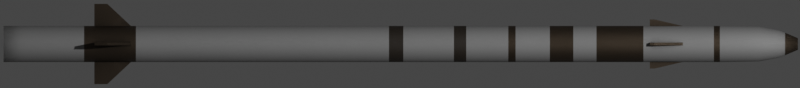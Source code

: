 # Source: rim116.blend  (saved by Blender 2.93.20; exported with 4.5.12 LTS)
import bpy
from mathutils import Matrix  # noqa: F401  (used for matrix-valued properties, if any)

bpy.ops.wm.read_factory_settings(use_empty=True)
scene = bpy.context.scene
scene.name = 'Scene'

# ---- collections
col_collection = bpy.data.collections.new('Collection'); scene.collection.children.link(col_collection)

# ---- materials (node trees are filled in below, after node groups)
mat_missile = bpy.data.materials.new('Missile')
mat_nose = bpy.data.materials.new('Nose')
mat_black = bpy.data.materials.new('Black')

# ---- node groups
ng_mk48_shader = bpy.data.node_groups.new('Mk48 Shader', 'ShaderNodeTree')
_s = ng_mk48_shader.interface.new_socket(name='BSDF', in_out='OUTPUT', socket_type='NodeSocketShader')
_s = ng_mk48_shader.interface.new_socket(name='Color', in_out='INPUT', socket_type='NodeSocketColor')
_s.default_value = (0.2529, 0.2529, 0.2529, 1.0)
_s = ng_mk48_shader.interface.new_socket(name='Roughness', in_out='INPUT', socket_type='NodeSocketFloat')
_s.subtype = 'FACTOR'
_s.default_value = 0.5
_s.min_value = 0.0
_s.max_value = 1.0
_s = ng_mk48_shader.interface.new_socket(name='Metallic', in_out='INPUT', socket_type='NodeSocketFloat')
_s.subtype = 'FACTOR'
_s.default_value = 1.0
_s.min_value = 0.0
_s.max_value = 1.0
_N = ng_mk48_shader.nodes; _L = ng_mk48_shader.links
n0 = _N.new('NodeGroupOutput'); n0.name = 'Group Output'; n0.location = (421, 0)
n1 = _N.new('ShaderNodeBsdfPrincipled'); n1.name = 'Principled BSDF'; n1.location = (131, 46)
n1.distribution = 'GGX'
n1.subsurface_method = 'BURLEY'
n1.inputs[3].default_value = 1.45
n1.inputs[27].default_value = (0.0, 0.0, 0.0, 1.0)
n1.inputs[28].default_value = 1.0
n2 = _N.new('ShaderNodeAmbientOcclusion'); n2.name = 'Ambient Occlusion'; n2.location = (-85, 128)
n2.samples = 8
n3 = _N.new('ShaderNodeBevel'); n3.name = 'Bevel'; n3.location = (-265, -248)
n3.inputs[0].default_value = 0.1
n4 = _N.new('NodeGroupInput'); n4.name = 'Mk48 Shader'; n4.location = (-468, -27)
n5 = _N.new('ShaderNodeNewGeometry'); n5.name = 'Geometry'; n5.location = (-875, -245)
n6 = _N.new('ShaderNodeBump'); n6.name = 'Bump'; n6.location = (-470, -299)
n6.inputs[0].default_value = 0.01
n6.inputs[1].default_value = 1.0
n6.inputs[2].default_value = 1.0
n7 = _N.new('ShaderNodeTexNoise'); n7.name = 'Noise Texture'; n7.location = (-671, -234)
n7.inputs[2].default_value = 2.0
_L.new(n1.outputs[0], n0.inputs[0])
_L.new(n2.outputs[0], n1.inputs[0])
_L.new(n4.outputs[0], n2.inputs[0])
_L.new(n4.outputs[1], n1.inputs[2])
_L.new(n4.outputs[2], n1.inputs[1])
_L.new(n3.outputs[0], n2.inputs[2])
_L.new(n5.outputs[0], n7.inputs[0])
_L.new(n7.outputs[0], n6.inputs[3])
_L.new(n6.outputs[0], n3.inputs[1])
_L.new(n3.outputs[0], n1.inputs[5])
n0.is_active_output = True
ng_auto_smooth = bpy.data.node_groups.new('Auto Smooth', 'GeometryNodeTree')
_s = ng_auto_smooth.interface.new_socket(name='Geometry', in_out='OUTPUT', socket_type='NodeSocketGeometry')
_s = ng_auto_smooth.interface.new_socket(name='Geometry', in_out='INPUT', socket_type='NodeSocketGeometry')
_s = ng_auto_smooth.interface.new_socket(name='Angle', in_out='INPUT', socket_type='NodeSocketFloat')
_s.subtype = 'ANGLE'
_s.min_value = 0.0
_s.max_value = 3.142
ng_auto_smooth.is_modifier = True
_N = ng_auto_smooth.nodes; _L = ng_auto_smooth.links
n0 = _N.new('NodeGroupOutput'); n0.name = 'Group Output'; n0.location = (480, -100)
n1 = _N.new('NodeGroupInput'); n1.name = 'Group Input'; n1.location = (-420, -300)
n2 = _N.new('NodeGroupInput'); n2.name = 'Group Input.001'; n2.location = (-60, -100)
n3 = _N.new('GeometryNodeSetShadeSmooth'); n3.name = 'Set Shade Smooth'; n3.location = (120, -100)
n3.domain = 'EDGE'
n4 = _N.new('GeometryNodeSetShadeSmooth'); n4.name = 'Set Shade Smooth.001'; n4.location = (300, -100)
n5 = _N.new('GeometryNodeInputMeshEdgeAngle'); n5.name = 'Edge Angle'; n5.location = (-420, -220)
n6 = _N.new('GeometryNodeInputEdgeSmooth'); n6.name = 'Is Edge Smooth'; n6.location = (-60, -160)
n7 = _N.new('GeometryNodeInputShadeSmooth'); n7.name = 'Is Face Smooth'; n7.location = (-240, -340)
n8 = _N.new('FunctionNodeBooleanMath'); n8.name = 'Boolean Math'; n8.location = (-60, -220)
n9 = _N.new('FunctionNodeCompare'); n9.name = 'Compare'; n9.location = (-240, -180)
n9.operation = 'LESS_EQUAL'
_L.new(n5.outputs[0], n9.inputs[0])
_L.new(n4.outputs[0], n0.inputs[0])
_L.new(n1.outputs[1], n9.inputs[1])
_L.new(n9.outputs[0], n8.inputs[0])
_L.new(n7.outputs[0], n8.inputs[1])
_L.new(n2.outputs[0], n3.inputs[0])
_L.new(n6.outputs[0], n3.inputs[1])
_L.new(n3.outputs[0], n4.inputs[0])
_L.new(n8.outputs[0], n3.inputs[2])
n0.is_active_output = True

# ---- material node trees
mat_missile.use_nodes = True; mat_missile.node_tree.nodes.clear()
_N = mat_missile.node_tree.nodes; _L = mat_missile.node_tree.links
n0 = _N.new('ShaderNodeOutputMaterial'); n0.name = 'Material Output'; n0.location = (300, 300)
n1 = _N.new('ShaderNodeGroup'); n1.name = 'Mk48 Shader'; n1.location = (95, 311)
n1.label = 'Mk48 Shader'
n1.node_tree = ng_mk48_shader
n1.inputs[0].default_value = (0.3032, 0.3032, 0.3032, 0.0)
n1.inputs[1].default_value = 0.65
n1.inputs[2].default_value = 0.4
_L.new(n1.outputs[0], n0.inputs[0])
n0.is_active_output = True
mat_nose.use_nodes = True; mat_nose.node_tree.nodes.clear()
_N = mat_nose.node_tree.nodes; _L = mat_nose.node_tree.links
n0 = _N.new('ShaderNodeOutputMaterial'); n0.name = 'Material Output'; n0.location = (300, 300)
n1 = _N.new('ShaderNodeGroup'); n1.name = 'Mk48 Shader'; n1.location = (95, 311)
n1.label = 'Mk48 Shader'
n1.node_tree = ng_mk48_shader
n1.inputs[0].default_value = (0.06998, 0.05251, 0.03658, 0.0)
n1.inputs[1].default_value = 0.5
n1.inputs[2].default_value = 0.75
_L.new(n1.outputs[0], n0.inputs[0])
n0.is_active_output = True
mat_black.use_nodes = True; mat_black.node_tree.nodes.clear()
_N = mat_black.node_tree.nodes; _L = mat_black.node_tree.links
n0 = _N.new('ShaderNodeOutputMaterial'); n0.name = 'Material Output'; n0.location = (300, 300)
n1 = _N.new('ShaderNodeGroup'); n1.name = 'Mk48 Shader'; n1.location = (95, 311)
n1.label = 'Mk48 Shader'
n1.node_tree = ng_mk48_shader
n1.inputs[0].default_value = (0.02539, 0.01962, 0.01424, 0.0)
n1.inputs[1].default_value = 0.5
n1.inputs[2].default_value = 0.0
_L.new(n1.outputs[0], n0.inputs[0])
n0.is_active_output = True

# ---- world
world_world = bpy.data.worlds.new('World'); scene.world = world_world
world_world.use_sun_shadow = False
world_world.sun_shadow_jitter_overblur = 0.0

# ---- cameras
cam_camera = bpy.data.cameras.new('Camera')
cam_camera.type = 'ORTHO'
cam_camera.clip_end = 100.0
cam_camera.ortho_scale = 2.81

# ---- lights
light_light = bpy.data.lights.new('Light', 'POINT')
light_light.transmission_factor = 0.0
light_light.energy = 1000.0
light_light.shadow_soft_size = 0.1
light_light.shadow_maximum_resolution = 0.006
light_light.use_absolute_resolution = True

# ---- meshes
me_cylinder = bpy.data.meshes.new('Cylinder')
me_cylinder.from_pydata([(0.0, 0.0635, -1.395), (3.775e-09, 0.02072, 1.395), (0.01239, 0.06228, -1.395), (0.004043, 0.02032, 1.395), (0.0243, 0.05867, -1.395), (0.00793, 0.01914, 1.395), (0.03528, 0.0528, -1.395), (0.01151, 0.01723, 1.395), (0.0449, 0.0449, -1.395), (0.01465, 0.01465, 1.395), (0.0528, 0.03528, -1.395), (0.01723, 0.01151, 1.395), (0.05867, 0.0243, -1.395), (0.01914, 0.00793, 1.395), (0.06228, 0.01239, -1.395), (0.02032, 0.004043, 1.395), (0.0635, 4.794e-09, -1.395), (0.02072, 1.352e-08, 1.395), (0.06228, -0.01239, -1.395), (0.02032, -0.004043, 1.395), (0.05867, -0.0243, -1.395), (0.01914, -0.00793, 1.395), (0.0528, -0.03528, -1.395), (0.01723, -0.01151, 1.395), (0.0449, -0.0449, -1.395), (0.01465, -0.01465, 1.395), (0.03528, -0.0528, -1.395), (0.01151, -0.01723, 1.395), (0.0243, -0.05867, -1.395), (0.00793, -0.01914, 1.395), (0.01239, -0.06228, -1.395), (0.004043, -0.02032, 1.395), (-2.069e-08, -0.0635, -1.395), (-2.977e-09, -0.02072, 1.395), (-0.01239, -0.06228, -1.395), (-0.004043, -0.02032, 1.395), (-0.0243, -0.05867, -1.395), (-0.00793, -0.01914, 1.395), (-0.03528, -0.0528, -1.395), (-0.01151, -0.01723, 1.395), (-0.0449, -0.0449, -1.395), (-0.01465, -0.01465, 1.395), (-0.0528, -0.03528, -1.395), (-0.01723, -0.01151, 1.395), (-0.05867, -0.0243, -1.395), (-0.01914, -0.00793, 1.395), (-0.06228, -0.01239, -1.395), (-0.02032, -0.004043, 1.395), (-0.0635, 6.132e-08, -1.395), (-0.02072, 3.197e-08, 1.395), (-0.06228, 0.01239, -1.395), (-0.02032, 0.004043, 1.395), (-0.05867, 0.0243, -1.395), (-0.01914, 0.00793, 1.395), (-0.0528, 0.03528, -1.395), (-0.01723, 0.01151, 1.395), (-0.0449, 0.0449, -1.395), (-0.01465, 0.01465, 1.395), (-0.03528, 0.0528, -1.395), (-0.01151, 0.01723, 1.395), (-0.0243, 0.05867, -1.395), (-0.00793, 0.01914, 1.395), (-0.01239, 0.06228, -1.395), (-0.004043, 0.02032, 1.395), (0.0, 0.0635, 1.121), (0.01239, 0.06228, 1.121), (0.0243, 0.05867, 1.121), (0.03528, 0.0528, 1.121), (0.0449, 0.0449, 1.121), (0.0528, 0.03528, 1.121), (0.05867, 0.0243, 1.121), (0.06228, 0.01239, 1.121), (0.0635, 4.794e-09, 1.121), (0.06228, -0.01239, 1.121), (0.05867, -0.0243, 1.121), (0.0528, -0.03528, 1.121), (0.0449, -0.0449, 1.121), (0.03528, -0.0528, 1.121), (0.0243, -0.05867, 1.121), (0.01239, -0.06228, 1.121), (-2.069e-08, -0.0635, 1.121), (-0.01239, -0.06228, 1.121), (-0.0243, -0.05867, 1.121), (-0.03528, -0.0528, 1.121), (-0.0449, -0.0449, 1.121), (-0.0528, -0.03528, 1.121), (-0.05867, -0.0243, 1.121), (-0.06228, -0.01239, 1.121), (-0.0635, 6.132e-08, 1.121), (-0.06228, 0.01239, 1.121), (-0.05867, 0.0243, 1.121), (-0.0528, 0.03528, 1.121), (-0.0449, 0.0449, 1.121), (-0.03528, 0.0528, 1.121), (-0.0243, 0.05867, 1.121), (-0.01239, 0.06228, 1.121), (1.749e-10, 0.06103, 1.258), (0.01191, 0.05986, 1.258), (0.02336, 0.05639, 1.258), (0.03391, 0.05075, 1.258), (0.04316, 0.04316, 1.258), (0.05075, 0.03391, 1.258), (0.05639, 0.02336, 1.258), (0.05986, 0.01191, 1.258), (0.06103, 5.296e-09, 1.258), (0.05986, -0.01191, 1.258), (0.05639, -0.02336, 1.258), (0.05075, -0.03391, 1.258), (0.04316, -0.04316, 1.258), (0.03391, -0.05075, 1.258), (0.02336, -0.05639, 1.258), (0.01191, -0.05986, 1.258), (-1.971e-08, -0.06103, 1.258), (-0.01191, -0.05986, 1.258), (-0.02336, -0.05639, 1.258), (-0.03391, -0.05075, 1.258), (-0.04316, -0.04316, 1.258), (-0.05075, -0.03391, 1.258), (-0.05639, -0.02336, 1.258), (-0.05986, -0.01191, 1.258), (-0.06103, 5.962e-08, 1.258), (-0.05986, 0.01191, 1.258), (-0.05639, 0.02336, 1.258), (-0.05075, 0.03391, 1.258), (-0.04316, 0.04316, 1.258), (-0.03391, 0.05075, 1.258), (-0.02336, 0.05639, 1.258), (-0.01191, 0.05986, 1.258), (1.291e-09, 0.04805, 1.327), (0.009373, 0.04712, 1.327), (0.01839, 0.04439, 1.327), (0.02669, 0.03995, 1.327), (0.03397, 0.03397, 1.327), (0.03995, 0.02669, 1.327), (0.04439, 0.01839, 1.327), (0.04712, 0.009373, 1.327), (0.04805, 7.692e-09, 1.327), (0.04712, -0.009373, 1.327), (0.04439, -0.01839, 1.327), (0.03995, -0.02669, 1.327), (0.03397, -0.03397, 1.327), (0.02669, -0.03995, 1.327), (0.01839, -0.04439, 1.327), (0.009373, -0.04712, 1.327), (-1.436e-08, -0.04805, 1.327), (-0.009373, -0.04712, 1.327), (-0.01839, -0.04439, 1.327), (-0.02669, -0.03995, 1.327), (-0.03397, -0.03397, 1.327), (-0.03995, -0.02669, 1.327), (-0.04439, -0.01839, 1.327), (-0.04712, -0.009373, 1.327), (-0.04805, 5.046e-08, 1.327), (-0.04712, 0.009374, 1.327), (-0.04439, 0.01839, 1.327), (-0.03995, 0.02669, 1.327), (-0.03397, 0.03397, 1.327), (-0.02669, 0.03995, 1.327), (-0.01839, 0.04439, 1.327), (-0.009373, 0.04712, 1.327), (0.01239, 0.06228, -0.0412), (0.0243, 0.05867, -0.0412), (0.03528, 0.0528, -0.0412), (0.0449, 0.0449, -0.0412), (0.0528, 0.03528, -0.0412), (0.05867, 0.0243, -0.0412), (0.06228, 0.01239, -0.0412), (0.0635, 4.794e-09, -0.0412), (0.06228, -0.01239, -0.0412), (0.05867, -0.0243, -0.0412), (0.0528, -0.03528, -0.0412), (0.0449, -0.0449, -0.0412), (0.03528, -0.0528, -0.0412), (0.0243, -0.05867, -0.0412), (0.01239, -0.06228, -0.0412), (-2.069e-08, -0.0635, -0.0412), (-0.01239, -0.06228, -0.0412), (-0.0243, -0.05867, -0.0412), (-0.03528, -0.0528, -0.0412), (-0.0449, -0.0449, -0.0412), (-0.0528, -0.03528, -0.0412), (-0.05867, -0.0243, -0.0412), (-0.06228, -0.01239, -0.0412), (-0.0635, 6.132e-08, -0.0412), (-0.06228, 0.01239, -0.0412), (-0.05867, 0.0243, -0.0412), (-0.0528, 0.03528, -0.0412), (-0.0449, 0.0449, -0.0412), (-0.03528, 0.0528, -0.0412), (-0.0243, 0.05867, -0.0412), (-0.01239, 0.06228, -0.0412), (0.0, 0.0635, -0.0412), (0.0, 0.0635, 0.009107), (0.01239, 0.06228, 0.009107), (0.0243, 0.05867, 0.009107), (0.03528, 0.0528, 0.009107), (0.0449, 0.0449, 0.009107), (0.0528, 0.03528, 0.009107), (0.05867, 0.0243, 0.009107), (0.06228, 0.01239, 0.009107), (0.0635, 4.794e-09, 0.009107), (0.06228, -0.01239, 0.009107), (0.05867, -0.0243, 0.009107), (0.0528, -0.03528, 0.009107), (0.0449, -0.0449, 0.009107), (0.03528, -0.0528, 0.009107), (0.0243, -0.05867, 0.009107), (0.01239, -0.06228, 0.009107), (-2.069e-08, -0.0635, 0.009107), (-0.01239, -0.06228, 0.009107), (-0.0243, -0.05867, 0.009107), (-0.03528, -0.0528, 0.009107), (-0.0449, -0.0449, 0.009107), (-0.0528, -0.03528, 0.009107), (-0.05867, -0.0243, 0.009107), (-0.06228, -0.01239, 0.009107), (-0.0635, 6.132e-08, 0.009107), (-0.06228, 0.01239, 0.009107), (-0.05867, 0.0243, 0.009107), (-0.0528, 0.03528, 0.009107), (-0.0449, 0.0449, 0.009107), (-0.03528, 0.0528, 0.009107), (-0.0243, 0.05867, 0.009107), (-0.01239, 0.06228, 0.009107), (-1.346e-10, 0.0635, 0.1869), (0.01239, 0.06228, 0.1869), (0.0243, 0.05867, 0.1869), (0.03528, 0.0528, 0.1869), (0.0449, 0.0449, 0.1869), (0.0528, 0.03528, 0.1869), (0.05867, 0.0243, 0.1869), (0.06228, 0.01239, 0.1869), (0.0635, 4.794e-09, 0.1869), (0.06228, -0.01239, 0.1869), (0.05867, -0.0243, 0.1869), (0.0528, -0.03528, 0.1869), (0.0449, -0.0449, 0.1869), (0.03528, -0.0528, 0.1869), (0.0243, -0.05867, 0.1869), (0.01239, -0.06228, 0.1869), (-2.083e-08, -0.0635, 0.1869), (-0.01239, -0.06228, 0.1869), (-0.0243, -0.05867, 0.1869), (-0.03528, -0.0528, 0.1869), (-0.0449, -0.0449, 0.1869), (-0.0528, -0.03528, 0.1869), (-0.05867, -0.0243, 0.1869), (-0.06228, -0.01239, 0.1869), (-0.0635, 6.132e-08, 0.1869), (-0.06228, 0.01239, 0.1869), (-0.05867, 0.0243, 0.1869), (-0.0528, 0.03528, 0.1869), (-0.0449, 0.0449, 0.1869), (-0.03528, 0.0528, 0.1869), (-0.0243, 0.05867, 0.1869), (-0.01239, 0.06228, 0.1869), (0.0, 0.0635, 0.2301), (0.01239, 0.06228, 0.2301), (0.0243, 0.05867, 0.2301), (0.03528, 0.0528, 0.2301), (0.0449, 0.0449, 0.2301), (0.0528, 0.03528, 0.2301), (0.05867, 0.0243, 0.2301), (0.06228, 0.01239, 0.2301), (0.0635, 4.794e-09, 0.2301), (0.06228, -0.01239, 0.2301), (0.05867, -0.0243, 0.2301), (0.0528, -0.03528, 0.2301), (0.0449, -0.0449, 0.2301), (0.03528, -0.0528, 0.2301), (0.0243, -0.05867, 0.2301), (0.01239, -0.06228, 0.2301), (-2.069e-08, -0.0635, 0.2301), (-0.01239, -0.06228, 0.2301), (-0.0243, -0.05867, 0.2301), (-0.03528, -0.0528, 0.2301), (-0.0449, -0.0449, 0.2301), (-0.0528, -0.03528, 0.2301), (-0.05867, -0.0243, 0.2301), (-0.06228, -0.01239, 0.2301), (-0.0635, 6.132e-08, 0.2301), (-0.06228, 0.01239, 0.2301), (-0.05867, 0.0243, 0.2301), (-0.0528, 0.03528, 0.2301), (-0.0449, 0.0449, 0.2301), (-0.03528, 0.0528, 0.2301), (-0.0243, 0.05867, 0.2301), (-0.01239, 0.06228, 0.2301), (0.0, 0.0635, 0.3779), (0.01239, 0.06228, 0.3779), (0.0243, 0.05867, 0.3779), (0.03528, 0.0528, 0.3779), (0.0449, 0.0449, 0.3779), (0.0528, 0.03528, 0.3779), (0.05867, 0.0243, 0.3779), (0.06228, 0.01239, 0.3779), (0.0635, 4.794e-09, 0.3779), (0.06228, -0.01239, 0.3779), (0.05867, -0.0243, 0.3779), (0.0528, -0.03528, 0.3779), (0.0449, -0.0449, 0.3779), (0.03528, -0.0528, 0.3779), (0.0243, -0.05867, 0.3779), (0.01239, -0.06228, 0.3779), (-2.069e-08, -0.0635, 0.3779), (-0.01239, -0.06228, 0.3779), (-0.0243, -0.05867, 0.3779), (-0.03528, -0.0528, 0.3779), (-0.0449, -0.0449, 0.3779), (-0.0528, -0.03528, 0.3779), (-0.05867, -0.0243, 0.3779), (-0.06228, -0.01239, 0.3779), (-0.0635, 6.132e-08, 0.3779), (-0.06228, 0.01239, 0.3779), (-0.05867, 0.0243, 0.3779), (-0.0528, 0.03528, 0.3779), (-0.0449, 0.0449, 0.3779), (-0.03528, 0.0528, 0.3779), (-0.0243, 0.05867, 0.3779), (-0.01239, 0.06228, 0.3779), (0.0, 0.0635, 0.4035), (0.01239, 0.06228, 0.4035), (0.0243, 0.05867, 0.4035), (0.03528, 0.0528, 0.4035), (0.0449, 0.0449, 0.4035), (0.0528, 0.03528, 0.4035), (0.05867, 0.0243, 0.4035), (0.06228, 0.01239, 0.4035), (0.0635, 4.794e-09, 0.4035), (0.06228, -0.01239, 0.4035), (0.05867, -0.0243, 0.4035), (0.0528, -0.03528, 0.4035), (0.0449, -0.0449, 0.4035), (0.03528, -0.0528, 0.4035), (0.0243, -0.05867, 0.4035), (0.01239, -0.06228, 0.4035), (-2.069e-08, -0.0635, 0.4035), (-0.01239, -0.06228, 0.4035), (-0.0243, -0.05867, 0.4035), (-0.03528, -0.0528, 0.4035), (-0.0449, -0.0449, 0.4035), (-0.0528, -0.03528, 0.4035), (-0.05867, -0.0243, 0.4035), (-0.06228, -0.01239, 0.4035), (-0.0635, 6.132e-08, 0.4035), (-0.06228, 0.01239, 0.4035), (-0.05867, 0.0243, 0.4035), (-0.0528, 0.03528, 0.4035), (-0.0449, 0.0449, 0.4035), (-0.03528, 0.0528, 0.4035), (-0.0243, 0.05867, 0.4035), (-0.01239, 0.06228, 0.4035), (0.01239, 0.06228, -1.112), (0.0243, 0.05867, -1.112), (0.03528, 0.0528, -1.112), (0.0449, 0.0449, -1.112), (0.0528, 0.03528, -1.112), (0.05867, 0.0243, -1.112), (0.06228, 0.01239, -1.112), (0.0635, 4.794e-09, -1.112), (0.06228, -0.01239, -1.112), (0.05867, -0.0243, -1.112), (0.0528, -0.03528, -1.112), (0.0449, -0.0449, -1.112), (0.03528, -0.0528, -1.112), (0.0243, -0.05867, -1.112), (0.01239, -0.06228, -1.112), (-2.069e-08, -0.0635, -1.112), (-0.01239, -0.06228, -1.112), (-0.0243, -0.05867, -1.112), (-0.03528, -0.0528, -1.112), (-0.0449, -0.0449, -1.112), (-0.0528, -0.03528, -1.112), (-0.05867, -0.0243, -1.112), (-0.06228, -0.01239, -1.112), (-0.0635, 6.132e-08, -1.112), (-0.06228, 0.01239, -1.112), (-0.05867, 0.0243, -1.112), (-0.0528, 0.03528, -1.112), (-0.0449, 0.0449, -1.112), (-0.03528, 0.0528, -1.112), (-0.0243, 0.05867, -1.112), (-0.01239, 0.06228, -1.112), (0.0, 0.0635, -1.112), (0.0, 0.0635, -0.9303), (0.01239, 0.06228, -0.9303), (0.0243, 0.05867, -0.9303), (0.03528, 0.0528, -0.9303), (0.0449, 0.0449, -0.9303), (0.0528, 0.03528, -0.9303), (0.05867, 0.0243, -0.9303), (0.06228, 0.01239, -0.9303), (0.0635, 4.794e-09, -0.9303), (0.06228, -0.01239, -0.9303), (0.05867, -0.0243, -0.9303), (0.0528, -0.03528, -0.9303), (0.0449, -0.0449, -0.9303), (0.03528, -0.0528, -0.9303), (0.0243, -0.05867, -0.9303), (0.01239, -0.06228, -0.9303), (-2.069e-08, -0.0635, -0.9303), (-0.01239, -0.06228, -0.9303), (-0.0243, -0.05867, -0.9303), (-0.03528, -0.0528, -0.9303), (-0.0449, -0.0449, -0.9303), (-0.0528, -0.03528, -0.9303), (-0.05867, -0.0243, -0.9303), (-0.06228, -0.01239, -0.9303), (-0.0635, 6.132e-08, -0.9303), (-0.06228, 0.01239, -0.9303), (-0.05867, 0.0243, -0.9303), (-0.0528, 0.03528, -0.9303), (-0.0449, 0.0449, -0.9303), (-0.03528, 0.0528, -0.9303), (-0.0243, 0.05867, -0.9303), (-0.01239, 0.06228, -0.9303), (0.0, 0.0635, 0.5238), (0.01239, 0.06228, 0.5238), (0.0243, 0.05867, 0.5238), (0.03528, 0.0528, 0.5238), (0.0449, 0.0449, 0.5238), (0.0528, 0.03528, 0.5238), (0.05867, 0.0243, 0.5238), (0.06228, 0.01239, 0.5238), (0.0635, 4.794e-09, 0.5238), (0.06228, -0.01239, 0.5238), (0.05867, -0.0243, 0.5238), (0.0528, -0.03528, 0.5238), (0.0449, -0.0449, 0.5238), (0.03528, -0.0528, 0.5238), (0.0243, -0.05867, 0.5238), (0.01239, -0.06228, 0.5238), (-2.069e-08, -0.0635, 0.5238), (-0.01239, -0.06228, 0.5238), (-0.0243, -0.05867, 0.5238), (-0.03528, -0.0528, 0.5238), (-0.0449, -0.0449, 0.5238), (-0.0528, -0.03528, 0.5238), (-0.05867, -0.0243, 0.5238), (-0.06228, -0.01239, 0.5238), (-0.0635, 6.132e-08, 0.5238), (-0.06228, 0.01239, 0.5238), (-0.05867, 0.0243, 0.5238), (-0.0528, 0.03528, 0.5238), (-0.0449, 0.0449, 0.5238), (-0.03528, 0.0528, 0.5238), (-0.0243, 0.05867, 0.5238), (-0.01239, 0.06228, 0.5238), (0.0, 0.0635, 0.6062), (0.01239, 0.06228, 0.6062), (0.0243, 0.05867, 0.6062), (0.03528, 0.0528, 0.6062), (0.0449, 0.0449, 0.6062), (0.0528, 0.03528, 0.6062), (0.05867, 0.0243, 0.6062), (0.06228, 0.01239, 0.6062), (0.0635, 4.794e-09, 0.6062), (0.06228, -0.01239, 0.6062), (0.05867, -0.0243, 0.6062), (0.0528, -0.03528, 0.6062), (0.0449, -0.0449, 0.6062), (0.03528, -0.0528, 0.6062), (0.0243, -0.05867, 0.6062), (0.01239, -0.06228, 0.6062), (-2.069e-08, -0.0635, 0.6062), (-0.01239, -0.06228, 0.6062), (-0.0243, -0.05867, 0.6062), (-0.03528, -0.0528, 0.6062), (-0.0449, -0.0449, 0.6062), (-0.0528, -0.03528, 0.6062), (-0.05867, -0.0243, 0.6062), (-0.06228, -0.01239, 0.6062), (-0.0635, 6.132e-08, 0.6062), (-0.06228, 0.01239, 0.6062), (-0.05867, 0.0243, 0.6062), (-0.0528, 0.03528, 0.6062), (-0.0449, 0.0449, 0.6062), (-0.03528, 0.0528, 0.6062), (-0.0243, 0.05867, 0.6062), (-0.01239, 0.06228, 0.6062), (0.0, 0.0635, 0.6876), (0.01239, 0.06228, 0.6876), (0.0243, 0.05867, 0.6876), (0.03528, 0.0528, 0.6876), (0.0449, 0.0449, 0.6876), (0.0528, 0.03528, 0.6876), (0.05867, 0.0243, 0.6876), (0.06228, 0.01239, 0.6876), (0.0635, 4.794e-09, 0.6876), (0.06228, -0.01239, 0.6876), (0.05867, -0.0243, 0.6876), (0.0528, -0.03528, 0.6876), (0.0449, -0.0449, 0.6876), (0.03528, -0.0528, 0.6876), (0.0243, -0.05867, 0.6876), (0.01239, -0.06228, 0.6876), (-2.069e-08, -0.0635, 0.6876), (-0.01239, -0.06228, 0.6876), (-0.0243, -0.05867, 0.6876), (-0.03528, -0.0528, 0.6876), (-0.0449, -0.0449, 0.6876), (-0.0528, -0.03528, 0.6876), (-0.05867, -0.0243, 0.6876), (-0.06228, -0.01239, 0.6876), (-0.0635, 6.132e-08, 0.6876), (-0.06228, 0.01239, 0.6876), (-0.05867, 0.0243, 0.6876), (-0.0528, 0.03528, 0.6876), (-0.0449, 0.0449, 0.6876), (-0.03528, 0.0528, 0.6876), (-0.0243, 0.05867, 0.6876), (-0.01239, 0.06228, 0.6876), (0.0, 0.0635, 0.8525), (0.01239, 0.06228, 0.8525), (0.0243, 0.05867, 0.8525), (0.03528, 0.0528, 0.8525), (0.0449, 0.0449, 0.8525), (0.0528, 0.03528, 0.8525), (0.05867, 0.0243, 0.8525), (0.06228, 0.01239, 0.8525), (0.0635, 4.794e-09, 0.8525), (0.06228, -0.01239, 0.8525), (0.05867, -0.0243, 0.8525), (0.0528, -0.03528, 0.8525), (0.0449, -0.0449, 0.8525), (0.03528, -0.0528, 0.8525), (0.0243, -0.05867, 0.8525), (0.01239, -0.06228, 0.8525), (-2.069e-08, -0.0635, 0.8525), (-0.01239, -0.06228, 0.8525), (-0.0243, -0.05867, 0.8525), (-0.03528, -0.0528, 0.8525), (-0.0449, -0.0449, 0.8525), (-0.0528, -0.03528, 0.8525), (-0.05867, -0.0243, 0.8525), (-0.06228, -0.01239, 0.8525), (-0.0635, 6.132e-08, 0.8525), (-0.06228, 0.01239, 0.8525), (-0.05867, 0.0243, 0.8525), (-0.0528, 0.03528, 0.8525), (-0.0449, 0.0449, 0.8525), (-0.03528, 0.0528, 0.8525), (-0.0243, 0.05867, 0.8525), (-0.01239, 0.06228, 0.8525), (0.0, 0.0635, 1.1), (0.01239, 0.06228, 1.1), (0.0243, 0.05867, 1.1), (0.03528, 0.0528, 1.1), (0.0449, 0.0449, 1.1), (0.0528, 0.03528, 1.1), (0.05867, 0.0243, 1.1), (0.06228, 0.01239, 1.1), (0.0635, 4.794e-09, 1.1), (0.06228, -0.01239, 1.1), (0.05867, -0.0243, 1.1), (0.0528, -0.03528, 1.1), (0.0449, -0.0449, 1.1), (0.03528, -0.0528, 1.1), (0.0243, -0.05867, 1.1), (0.01239, -0.06228, 1.1), (-2.069e-08, -0.0635, 1.1), (-0.01239, -0.06228, 1.1), (-0.0243, -0.05867, 1.1), (-0.03528, -0.0528, 1.1), (-0.0449, -0.0449, 1.1), (-0.0528, -0.03528, 1.1), (-0.05867, -0.0243, 1.1), (-0.06228, -0.01239, 1.1), (-0.0635, 6.132e-08, 1.1), (-0.06228, 0.01239, 1.1), (-0.05867, 0.0243, 1.1), (-0.0528, 0.03528, 1.1), (-0.0449, 0.0449, 1.1), (-0.03528, 0.0528, 1.1), (-0.0243, 0.05867, 1.1), (-0.01239, 0.06228, 1.1), (2.12e-09, 0.03968, 1.35), (0.007742, 0.03892, 1.35), (0.01519, 0.03666, 1.35), (0.02205, 0.03299, 1.35), (0.02806, 0.02806, 1.35), (0.03299, 0.02205, 1.35), (0.03666, 0.01519, 1.35), (0.03892, 0.007742, 1.35), (0.03968, 9.445e-09, 1.35), (0.03892, -0.007742, 1.35), (0.03666, -0.01519, 1.35), (0.03299, -0.02205, 1.35), (0.02806, -0.02806, 1.35), (0.02205, -0.03299, 1.35), (0.01519, -0.03666, 1.35), (0.007742, -0.03892, 1.35), (-1.081e-08, -0.03968, 1.35), (-0.007742, -0.03892, 1.35), (-0.01519, -0.03666, 1.35), (-0.02205, -0.03299, 1.35), (-0.02806, -0.02806, 1.35), (-0.03299, -0.02205, 1.35), (-0.03666, -0.01519, 1.35), (-0.03892, -0.007742, 1.35), (-0.03968, 4.477e-08, 1.35), (-0.03892, 0.007742, 1.35), (-0.03666, 0.01519, 1.35), (-0.03299, 0.02205, 1.35), (-0.02806, 0.02806, 1.35), (-0.02205, 0.03299, 1.35), (-0.01519, 0.03666, 1.35), (-0.007742, 0.03892, 1.35)], [], [(576, 1, 3, 577), (577, 3, 5, 578), (578, 5, 7, 579), (579, 7, 9, 580), (580, 9, 11, 581), (581, 11, 13, 582), (582, 13, 15, 583), (583, 15, 17, 584), (584, 17, 19, 585), (585, 19, 21, 586), (586, 21, 23, 587), (587, 23, 25, 588), (588, 25, 27, 589), (589, 27, 29, 590), (590, 29, 31, 591), (591, 31, 33, 592), (592, 33, 35, 593), (593, 35, 37, 594), (594, 37, 39, 595), (595, 39, 41, 596), (596, 41, 43, 597), (597, 43, 45, 598), (598, 45, 47, 599), (599, 47, 49, 600), (600, 49, 51, 601), (601, 51, 53, 602), (602, 53, 55, 603), (603, 55, 57, 604), (604, 57, 59, 605), (605, 59, 61, 606), (3, 1, 63, 61, 59, 57, 55, 53, 51, 49, 47, 45, 43, 41, 39, 37, 35, 33, 31, 29, 27, 25, 23, 21, 19, 17, 15, 13, 11, 9, 7, 5), (606, 61, 63, 607), (607, 63, 1, 576), (0, 2, 4, 6, 8, 10, 12, 14, 16, 18, 20, 22, 24, 26, 28, 30, 32, 34, 36, 38, 40, 42, 44, 46, 48, 50, 52, 54, 56, 58, 60, 62), (575, 95, 64, 544), (574, 94, 95, 575), (573, 93, 94, 574), (572, 92, 93, 573), (571, 91, 92, 572), (570, 90, 91, 571), (569, 89, 90, 570), (568, 88, 89, 569), (567, 87, 88, 568), (566, 86, 87, 567), (565, 85, 86, 566), (564, 84, 85, 565), (563, 83, 84, 564), (562, 82, 83, 563), (561, 81, 82, 562), (560, 80, 81, 561), (559, 79, 80, 560), (558, 78, 79, 559), (557, 77, 78, 558), (556, 76, 77, 557), (555, 75, 76, 556), (554, 74, 75, 555), (553, 73, 74, 554), (552, 72, 73, 553), (551, 71, 72, 552), (550, 70, 71, 551), (549, 69, 70, 550), (548, 68, 69, 549), (547, 67, 68, 548), (546, 66, 67, 547), (545, 65, 66, 546), (544, 64, 65, 545), (95, 127, 96, 64), (94, 126, 127, 95), (93, 125, 126, 94), (92, 124, 125, 93), (91, 123, 124, 92), (90, 122, 123, 91), (89, 121, 122, 90), (88, 120, 121, 89), (87, 119, 120, 88), (86, 118, 119, 87), (85, 117, 118, 86), (84, 116, 117, 85), (83, 115, 116, 84), (82, 114, 115, 83), (81, 113, 114, 82), (80, 112, 113, 81), (79, 111, 112, 80), (78, 110, 111, 79), (77, 109, 110, 78), (76, 108, 109, 77), (75, 107, 108, 76), (74, 106, 107, 75), (73, 105, 106, 74), (72, 104, 105, 73), (71, 103, 104, 72), (70, 102, 103, 71), (69, 101, 102, 70), (68, 100, 101, 69), (67, 99, 100, 68), (66, 98, 99, 67), (65, 97, 98, 66), (64, 96, 97, 65), (127, 159, 128, 96), (126, 158, 159, 127), (125, 157, 158, 126), (124, 156, 157, 125), (123, 155, 156, 124), (122, 154, 155, 123), (121, 153, 154, 122), (120, 152, 153, 121), (119, 151, 152, 120), (118, 150, 151, 119), (117, 149, 150, 118), (116, 148, 149, 117), (115, 147, 148, 116), (114, 146, 147, 115), (113, 145, 146, 114), (112, 144, 145, 113), (111, 143, 144, 112), (110, 142, 143, 111), (109, 141, 142, 110), (108, 140, 141, 109), (107, 139, 140, 108), (106, 138, 139, 107), (105, 137, 138, 106), (104, 136, 137, 105), (103, 135, 136, 104), (102, 134, 135, 103), (101, 133, 134, 102), (100, 132, 133, 101), (99, 131, 132, 100), (98, 130, 131, 99), (97, 129, 130, 98), (96, 128, 129, 97), (384, 191, 160, 385), (385, 160, 161, 386), (386, 161, 162, 387), (387, 162, 163, 388), (388, 163, 164, 389), (389, 164, 165, 390), (390, 165, 166, 391), (391, 166, 167, 392), (392, 167, 168, 393), (393, 168, 169, 394), (394, 169, 170, 395), (395, 170, 171, 396), (396, 171, 172, 397), (397, 172, 173, 398), (398, 173, 174, 399), (399, 174, 175, 400), (400, 175, 176, 401), (401, 176, 177, 402), (402, 177, 178, 403), (403, 178, 179, 404), (404, 179, 180, 405), (405, 180, 181, 406), (406, 181, 182, 407), (407, 182, 183, 408), (408, 183, 184, 409), (409, 184, 185, 410), (410, 185, 186, 411), (411, 186, 187, 412), (412, 187, 188, 413), (413, 188, 189, 414), (414, 189, 190, 415), (415, 190, 191, 384), (191, 192, 193, 160), (160, 193, 194, 161), (161, 194, 195, 162), (162, 195, 196, 163), (163, 196, 197, 164), (164, 197, 198, 165), (165, 198, 199, 166), (166, 199, 200, 167), (167, 200, 201, 168), (168, 201, 202, 169), (169, 202, 203, 170), (170, 203, 204, 171), (171, 204, 205, 172), (172, 205, 206, 173), (173, 206, 207, 174), (174, 207, 208, 175), (175, 208, 209, 176), (176, 209, 210, 177), (177, 210, 211, 178), (178, 211, 212, 179), (179, 212, 213, 180), (180, 213, 214, 181), (181, 214, 215, 182), (182, 215, 216, 183), (183, 216, 217, 184), (184, 217, 218, 185), (185, 218, 219, 186), (186, 219, 220, 187), (187, 220, 221, 188), (188, 221, 222, 189), (189, 222, 223, 190), (190, 223, 192, 191), (192, 224, 225, 193), (193, 225, 226, 194), (194, 226, 227, 195), (195, 227, 228, 196), (196, 228, 229, 197), (197, 229, 230, 198), (198, 230, 231, 199), (199, 231, 232, 200), (200, 232, 233, 201), (201, 233, 234, 202), (202, 234, 235, 203), (203, 235, 236, 204), (204, 236, 237, 205), (205, 237, 238, 206), (206, 238, 239, 207), (207, 239, 240, 208), (208, 240, 241, 209), (209, 241, 242, 210), (210, 242, 243, 211), (211, 243, 244, 212), (212, 244, 245, 213), (213, 245, 246, 214), (214, 246, 247, 215), (215, 247, 248, 216), (216, 248, 249, 217), (217, 249, 250, 218), (218, 250, 251, 219), (219, 251, 252, 220), (220, 252, 253, 221), (221, 253, 254, 222), (222, 254, 255, 223), (223, 255, 224, 192), (224, 256, 257, 225), (225, 257, 258, 226), (226, 258, 259, 227), (227, 259, 260, 228), (228, 260, 261, 229), (229, 261, 262, 230), (230, 262, 263, 231), (231, 263, 264, 232), (232, 264, 265, 233), (233, 265, 266, 234), (234, 266, 267, 235), (235, 267, 268, 236), (236, 268, 269, 237), (237, 269, 270, 238), (238, 270, 271, 239), (239, 271, 272, 240), (240, 272, 273, 241), (241, 273, 274, 242), (242, 274, 275, 243), (243, 275, 276, 244), (244, 276, 277, 245), (245, 277, 278, 246), (246, 278, 279, 247), (247, 279, 280, 248), (248, 280, 281, 249), (249, 281, 282, 250), (250, 282, 283, 251), (251, 283, 284, 252), (252, 284, 285, 253), (253, 285, 286, 254), (254, 286, 287, 255), (255, 287, 256, 224), (256, 288, 289, 257), (257, 289, 290, 258), (258, 290, 291, 259), (259, 291, 292, 260), (260, 292, 293, 261), (261, 293, 294, 262), (262, 294, 295, 263), (263, 295, 296, 264), (264, 296, 297, 265), (265, 297, 298, 266), (266, 298, 299, 267), (267, 299, 300, 268), (268, 300, 301, 269), (269, 301, 302, 270), (270, 302, 303, 271), (271, 303, 304, 272), (272, 304, 305, 273), (273, 305, 306, 274), (274, 306, 307, 275), (275, 307, 308, 276), (276, 308, 309, 277), (277, 309, 310, 278), (278, 310, 311, 279), (279, 311, 312, 280), (280, 312, 313, 281), (281, 313, 314, 282), (282, 314, 315, 283), (283, 315, 316, 284), (284, 316, 317, 285), (285, 317, 318, 286), (286, 318, 319, 287), (287, 319, 288, 256), (288, 320, 321, 289), (289, 321, 322, 290), (290, 322, 323, 291), (291, 323, 324, 292), (292, 324, 325, 293), (293, 325, 326, 294), (294, 326, 327, 295), (295, 327, 328, 296), (296, 328, 329, 297), (297, 329, 330, 298), (298, 330, 331, 299), (299, 331, 332, 300), (300, 332, 333, 301), (301, 333, 334, 302), (302, 334, 335, 303), (303, 335, 336, 304), (304, 336, 337, 305), (305, 337, 338, 306), (306, 338, 339, 307), (307, 339, 340, 308), (308, 340, 341, 309), (309, 341, 342, 310), (310, 342, 343, 311), (311, 343, 344, 312), (312, 344, 345, 313), (313, 345, 346, 314), (314, 346, 347, 315), (315, 347, 348, 316), (316, 348, 349, 317), (317, 349, 350, 318), (318, 350, 351, 319), (319, 351, 320, 288), (62, 382, 383, 0), (60, 381, 382, 62), (58, 380, 381, 60), (56, 379, 380, 58), (54, 378, 379, 56), (52, 377, 378, 54), (50, 376, 377, 52), (48, 375, 376, 50), (46, 374, 375, 48), (44, 373, 374, 46), (42, 372, 373, 44), (40, 371, 372, 42), (38, 370, 371, 40), (36, 369, 370, 38), (34, 368, 369, 36), (32, 367, 368, 34), (30, 366, 367, 32), (28, 365, 366, 30), (26, 364, 365, 28), (24, 363, 364, 26), (22, 362, 363, 24), (20, 361, 362, 22), (18, 360, 361, 20), (16, 359, 360, 18), (14, 358, 359, 16), (12, 357, 358, 14), (10, 356, 357, 12), (8, 355, 356, 10), (6, 354, 355, 8), (4, 353, 354, 6), (2, 352, 353, 4), (0, 383, 352, 2), (382, 415, 384, 383), (381, 414, 415, 382), (380, 413, 414, 381), (379, 412, 413, 380), (378, 411, 412, 379), (377, 410, 411, 378), (376, 409, 410, 377), (375, 408, 409, 376), (374, 407, 408, 375), (373, 406, 407, 374), (372, 405, 406, 373), (371, 404, 405, 372), (370, 403, 404, 371), (369, 402, 403, 370), (368, 401, 402, 369), (367, 400, 401, 368), (366, 399, 400, 367), (365, 398, 399, 366), (364, 397, 398, 365), (363, 396, 397, 364), (362, 395, 396, 363), (361, 394, 395, 362), (360, 393, 394, 361), (359, 392, 393, 360), (358, 391, 392, 359), (357, 390, 391, 358), (356, 389, 390, 357), (355, 388, 389, 356), (354, 387, 388, 355), (353, 386, 387, 354), (352, 385, 386, 353), (383, 384, 385, 352), (320, 416, 417, 321), (321, 417, 418, 322), (322, 418, 419, 323), (323, 419, 420, 324), (324, 420, 421, 325), (325, 421, 422, 326), (326, 422, 423, 327), (327, 423, 424, 328), (328, 424, 425, 329), (329, 425, 426, 330), (330, 426, 427, 331), (331, 427, 428, 332), (332, 428, 429, 333), (333, 429, 430, 334), (334, 430, 431, 335), (335, 431, 432, 336), (336, 432, 433, 337), (337, 433, 434, 338), (338, 434, 435, 339), (339, 435, 436, 340), (340, 436, 437, 341), (341, 437, 438, 342), (342, 438, 439, 343), (343, 439, 440, 344), (344, 440, 441, 345), (345, 441, 442, 346), (346, 442, 443, 347), (347, 443, 444, 348), (348, 444, 445, 349), (349, 445, 446, 350), (350, 446, 447, 351), (351, 447, 416, 320), (416, 448, 449, 417), (417, 449, 450, 418), (418, 450, 451, 419), (419, 451, 452, 420), (420, 452, 453, 421), (421, 453, 454, 422), (422, 454, 455, 423), (423, 455, 456, 424), (424, 456, 457, 425), (425, 457, 458, 426), (426, 458, 459, 427), (427, 459, 460, 428), (428, 460, 461, 429), (429, 461, 462, 430), (430, 462, 463, 431), (431, 463, 464, 432), (432, 464, 465, 433), (433, 465, 466, 434), (434, 466, 467, 435), (435, 467, 468, 436), (436, 468, 469, 437), (437, 469, 470, 438), (438, 470, 471, 439), (439, 471, 472, 440), (440, 472, 473, 441), (441, 473, 474, 442), (442, 474, 475, 443), (443, 475, 476, 444), (444, 476, 477, 445), (445, 477, 478, 446), (446, 478, 479, 447), (447, 479, 448, 416), (448, 480, 481, 449), (449, 481, 482, 450), (450, 482, 483, 451), (451, 483, 484, 452), (452, 484, 485, 453), (453, 485, 486, 454), (454, 486, 487, 455), (455, 487, 488, 456), (456, 488, 489, 457), (457, 489, 490, 458), (458, 490, 491, 459), (459, 491, 492, 460), (460, 492, 493, 461), (461, 493, 494, 462), (462, 494, 495, 463), (463, 495, 496, 464), (464, 496, 497, 465), (465, 497, 498, 466), (466, 498, 499, 467), (467, 499, 500, 468), (468, 500, 501, 469), (469, 501, 502, 470), (470, 502, 503, 471), (471, 503, 504, 472), (472, 504, 505, 473), (473, 505, 506, 474), (474, 506, 507, 475), (475, 507, 508, 476), (476, 508, 509, 477), (477, 509, 510, 478), (478, 510, 511, 479), (479, 511, 480, 448), (480, 512, 513, 481), (481, 513, 514, 482), (482, 514, 515, 483), (483, 515, 516, 484), (484, 516, 517, 485), (485, 517, 518, 486), (486, 518, 519, 487), (487, 519, 520, 488), (488, 520, 521, 489), (489, 521, 522, 490), (490, 522, 523, 491), (491, 523, 524, 492), (492, 524, 525, 493), (493, 525, 526, 494), (494, 526, 527, 495), (495, 527, 528, 496), (496, 528, 529, 497), (497, 529, 530, 498), (498, 530, 531, 499), (499, 531, 532, 500), (500, 532, 533, 501), (501, 533, 534, 502), (502, 534, 535, 503), (503, 535, 536, 504), (504, 536, 537, 505), (505, 537, 538, 506), (506, 538, 539, 507), (507, 539, 540, 508), (508, 540, 541, 509), (509, 541, 542, 510), (510, 542, 543, 511), (511, 543, 512, 480), (512, 544, 545, 513), (513, 545, 546, 514), (514, 546, 547, 515), (515, 547, 548, 516), (516, 548, 549, 517), (517, 549, 550, 518), (518, 550, 551, 519), (519, 551, 552, 520), (520, 552, 553, 521), (521, 553, 554, 522), (522, 554, 555, 523), (523, 555, 556, 524), (524, 556, 557, 525), (525, 557, 558, 526), (526, 558, 559, 527), (527, 559, 560, 528), (528, 560, 561, 529), (529, 561, 562, 530), (530, 562, 563, 531), (531, 563, 564, 532), (532, 564, 565, 533), (533, 565, 566, 534), (534, 566, 567, 535), (535, 567, 568, 536), (536, 568, 569, 537), (537, 569, 570, 538), (538, 570, 571, 539), (539, 571, 572, 540), (540, 572, 573, 541), (541, 573, 574, 542), (542, 574, 575, 543), (543, 575, 544, 512), (159, 607, 576, 128), (158, 606, 607, 159), (157, 605, 606, 158), (156, 604, 605, 157), (155, 603, 604, 156), (154, 602, 603, 155), (153, 601, 602, 154), (152, 600, 601, 153), (151, 599, 600, 152), (150, 598, 599, 151), (149, 597, 598, 150), (148, 596, 597, 149), (147, 595, 596, 148), (146, 594, 595, 147), (145, 593, 594, 146), (144, 592, 593, 145), (143, 591, 592, 144), (142, 590, 591, 143), (141, 589, 590, 142), (140, 588, 589, 141), (139, 587, 588, 140), (138, 586, 587, 139), (137, 585, 586, 138), (136, 584, 585, 137), (135, 583, 584, 136), (134, 582, 583, 135), (133, 581, 582, 134), (132, 580, 581, 133), (131, 579, 580, 132), (130, 578, 579, 131), (129, 577, 578, 130), (128, 576, 577, 129)])
me_cylinder.polygons.foreach_set('use_smooth', [True] * 578)
me_cylinder.polygons.foreach_set('material_index', [1, 1, 1, 1, 1, 1, 1, 1, 1, 1, 1, 1, 1, 1, 1, 1, 1, 1, 1, 1, 1, 1, 1, 1, 1, 1, 1, 1, 1, 1, 1, 1, 1, 0, 1, 1, 1, 1, 1, 1, 1, 1, 1, 1, 1, 1, 1, 1, 1, 1, 1, 1, 1, 1, 1, 1, 1, 1, 1, 1, 1, 1, 1, 1, 1, 1, 0, 0, 0, 0, 0, 0, 0, 0, 0, 0, 0, 0, 0, 0, 0, 0, 0, 0, 0, 0, 0, 0, 0, 0, 0, 0, 0, 0, 0, 0, 0, 0, 0, 0, 0, 0, 0, 0, 0, 0, 0, 0, 0, 0, 0, 0, 0, 0, 0, 0, 0, 0, 0, 0, 0, 0, 0, 0, 0, 0, 0, 0, 0, 0, 0, 0, 0, 0, 0, 0, 0, 0, 0, 0, 0, 0, 0, 0, 0, 0, 0, 0, 0, 0, 0, 0, 0, 0, 0, 0, 0, 0, 0, 0, 0, 0, 2, 2, 2, 2, 2, 2, 2, 2, 2, 2, 2, 2, 2, 2, 2, 2, 2, 2, 2, 2, 2, 2, 2, 2, 2, 2, 2, 2, 2, 2, 2, 2, 0, 0, 0, 0, 0, 0, 0, 0, 0, 0, 0, 0, 0, 0, 0, 0, 0, 0, 0, 0, 0, 0, 0, 0, 0, 0, 0, 0, 0, 0, 0, 0, 2, 2, 2, 2, 2, 2, 2, 2, 2, 2, 2, 2, 2, 2, 2, 2, 2, 2, 2, 2, 2, 2, 2, 2, 2, 2, 2, 2, 2, 2, 2, 2, 0, 0, 0, 0, 0, 0, 0, 0, 0, 0, 0, 0, 0, 0, 0, 0, 0, 0, 0, 0, 0, 0, 0, 0, 0, 0, 0, 0, 0, 0, 0, 0, 1, 1, 1, 1, 1, 1, 1, 1, 1, 1, 1, 1, 1, 1, 1, 1, 1, 1, 1, 1, 1, 1, 1, 1, 1, 1, 1, 1, 1, 1, 1, 1, 0, 0, 0, 0, 0, 0, 0, 0, 0, 0, 0, 0, 0, 0, 0, 0, 0, 0, 0, 0, 0, 0, 0, 0, 0, 0, 0, 0, 0, 0, 0, 0, 1, 1, 1, 1, 1, 1, 1, 1, 1, 1, 1, 1, 1, 1, 1, 1, 1, 1, 1, 1, 1, 1, 1, 1, 1, 1, 1, 1, 1, 1, 1, 1, 0, 0, 0, 0, 0, 0, 0, 0, 0, 0, 0, 0, 0, 0, 0, 0, 0, 0, 0, 0, 0, 0, 0, 0, 0, 0, 0, 0, 0, 0, 0, 0, 1, 1, 1, 1, 1, 1, 1, 1, 1, 1, 1, 1, 1, 1, 1, 1, 1, 1, 1, 1, 1, 1, 1, 1, 1, 1, 1, 1, 1, 1, 1, 1, 0, 0, 0, 0, 0, 0, 0, 0, 0, 0, 0, 0, 0, 0, 0, 0, 0, 0, 0, 0, 0, 0, 0, 0, 0, 0, 0, 0, 0, 0, 0, 0, 1, 1, 1, 1, 1, 1, 1, 1, 1, 1, 1, 1, 1, 1, 1, 1, 1, 1, 1, 1, 1, 1, 1, 1, 1, 1, 1, 1, 1, 1, 1, 1, 0, 0, 0, 0, 0, 0, 0, 0, 0, 0, 0, 0, 0, 0, 0, 0, 0, 0, 0, 0, 0, 0, 0, 0, 0, 0, 0, 0, 0, 0, 0, 0, 0, 0, 0, 0, 0, 0, 0, 0, 0, 0, 0, 0, 0, 0, 0, 0, 0, 0, 0, 0, 0, 0, 0, 0, 0, 0, 0, 0, 0, 0, 0, 0])
_uv = me_cylinder.uv_layers.new(name='UVMap')
_uv.uv.foreach_set('vector', [1.002, 0.992, 1.0, 1.0, 0.9688, 1.0, 0.9688, 0.992, 0.9688, 0.992, 0.9688, 1.0, 0.9375, 1.0, 0.9375, 0.992, 0.9375, 0.992, 0.9375, 1.0, 0.9062, 1.0, 0.9062, 0.992, 0.9062, 0.992, 0.9062, 1.0, 0.875, 1.0, 0.875, 0.992, 0.875, 0.992, 0.875, 1.0, 0.8438, 1.0, 0.8438, 0.992, 0.8438, 0.992, 0.8438, 1.0, 0.8125, 1.0, 0.8125, 0.992, 0.8125, 0.992, 0.8125, 1.0, 0.7812, 1.0, 0.7812, 0.992, 0.7812, 0.992, 0.7812, 1.0, 0.75, 1.0, 0.75, 0.992, 0.75, 0.992, 0.75, 1.0, 0.7188, 1.0, 0.7188, 0.992, 0.7188, 0.992, 0.7188, 1.0, 0.6875, 1.0, 0.6875, 0.992, 0.6875, 0.992, 0.6875, 1.0, 0.6562, 1.0, 0.6562, 0.992, 0.6562, 0.992, 0.6562, 1.0, 0.625, 1.0, 0.625, 0.992, 0.625, 0.992, 0.625, 1.0, 0.5938, 1.0, 0.5938, 0.992, 0.5938, 0.992, 0.5938, 1.0, 0.5625, 1.0, 0.5625, 0.992, 0.5625, 0.992, 0.5625, 1.0, 0.5312, 1.0, 0.5312, 0.992, 0.5312, 0.992, 0.5312, 1.0, 0.5, 1.0, 0.5, 0.992, 0.5, 0.992, 0.5, 1.0, 0.4688, 1.0, 0.4688, 0.992, 0.4688, 0.992, 0.4688, 1.0, 0.4375, 1.0, 0.4375, 0.992, 0.4375, 0.992, 0.4375, 1.0, 0.4062, 1.0, 0.4063, 0.992, 0.4063, 0.992, 0.4062, 1.0, 0.375, 1.0, 0.375, 0.992, 0.375, 0.992, 0.375, 1.0, 0.3438, 1.0, 0.3437, 0.992, 0.3437, 0.992, 0.3438, 1.0, 0.3125, 1.0, 0.3125, 0.992, 0.3125, 0.992, 0.3125, 1.0, 0.2812, 1.0, 0.2813, 0.992, 0.2813, 0.992, 0.2812, 1.0, 0.25, 1.0, 0.25, 0.992, 0.25, 0.992, 0.25, 1.0, 0.2188, 1.0, 0.2188, 0.992, 0.2188, 0.992, 0.2188, 1.0, 0.1875, 1.0, 0.1875, 0.992, 0.1875, 0.992, 0.1875, 1.0, 0.1562, 1.0, 0.1563, 0.992, 0.1563, 0.992, 0.1562, 1.0, 0.125, 1.0, 0.125, 0.992, 0.125, 0.992, 0.125, 1.0, 0.09375, 1.0, 0.09375, 0.992, 0.09375, 0.992, 0.09375, 1.0, 0.0625, 1.0, 0.0625, 0.992, 0.2968, 0.4854, 0.25, 0.49, 0.2032, 0.4854, 0.1582, 0.4717, 0.1167, 0.4496, 0.08029, 0.4197, 0.05045, 0.3833, 0.02827, 0.3418, 0.01461, 0.2968, 0.01, 0.25, 0.01461, 0.2032, 0.02827, 0.1582, 0.05045, 0.1167, 0.08029, 0.08029, 0.1167, 0.05045, 0.1582, 0.02827, 0.2032, 0.01461, 0.25, 0.01, 0.2968, 0.01461, 0.3418, 0.02827, 0.3833, 0.05045, 0.4197, 0.08029, 0.4496, 0.1167, 0.4717, 0.1582, 0.4854, 0.2032, 0.49, 0.25, 0.4854, 0.2968, 0.4717, 0.3418, 0.4496, 0.3833, 0.4197, 0.4197, 0.3833, 0.4496, 0.3418, 0.4717, 0.0625, 0.992, 0.0625, 1.0, 0.03125, 1.0, 0.03125, 0.992, 0.03125, 0.992, 0.03125, 1.0, 0.0, 1.0, -0.001574, 0.992, 0.75, 0.49, 0.7968, 0.4854, 0.8418, 0.4717, 0.8833, 0.4496, 0.9197, 0.4197, 0.9496, 0.3833, 0.9717, 0.3418, 0.9854, 0.2968, 0.99, 0.25, 0.9854, 0.2032, 0.9717, 0.1582, 0.9496, 0.1167, 0.9197, 0.08029, 0.8833, 0.05045, 0.8418, 0.02827, 0.7968, 0.01461, 0.75, 0.01, 0.7032, 0.01461, 0.6582, 0.02827, 0.6167, 0.05045, 0.5803, 0.08029, 0.5504, 0.1167, 0.5283, 0.1582, 0.5146, 0.2032, 0.51, 0.25, 0.5146, 0.2968, 0.5283, 0.3418, 0.5504, 0.3833, 0.5803, 0.4197, 0.6167, 0.4496, 0.6582, 0.4717, 0.7032, 0.4854, 0.03125, 0.947, 0.03125, 0.9509, 0.0, 0.9509, 0.0, 0.947, 0.0625, 0.947, 0.0625, 0.9509, 0.03125, 0.9509, 0.03125, 0.947, 0.09375, 0.947, 0.09375, 0.9509, 0.0625, 0.9509, 0.0625, 0.947, 0.125, 0.947, 0.125, 0.9509, 0.09375, 0.9509, 0.09375, 0.947, 0.1562, 0.947, 0.1562, 0.9509, 0.125, 0.9509, 0.125, 0.947, 0.1875, 0.947, 0.1875, 0.9509, 0.1562, 0.9509, 0.1562, 0.947, 0.2188, 0.947, 0.2188, 0.9509, 0.1875, 0.9509, 0.1875, 0.947, 0.25, 0.947, 0.25, 0.9509, 0.2188, 0.9509, 0.2188, 0.947, 0.2812, 0.947, 0.2812, 0.9509, 0.25, 0.9509, 0.25, 0.947, 0.3125, 0.947, 0.3125, 0.9509, 0.2812, 0.9509, 0.2812, 0.947, 0.3438, 0.947, 0.3438, 0.9509, 0.3125, 0.9509, 0.3125, 0.947, 0.375, 0.947, 0.375, 0.9509, 0.3438, 0.9509, 0.3438, 0.947, 0.4062, 0.947, 0.4062, 0.9509, 0.375, 0.9509, 0.375, 0.947, 0.4375, 0.947, 0.4375, 0.9509, 0.4062, 0.9509, 0.4062, 0.947, 0.4688, 0.947, 0.4688, 0.9509, 0.4375, 0.9509, 0.4375, 0.947, 0.5, 0.947, 0.5, 0.9509, 0.4688, 0.9509, 0.4688, 0.947, 0.5312, 0.947, 0.5312, 0.9509, 0.5, 0.9509, 0.5, 0.947, 0.5625, 0.947, 0.5625, 0.9509, 0.5312, 0.9509, 0.5312, 0.947, 0.5938, 0.947, 0.5938, 0.9509, 0.5625, 0.9509, 0.5625, 0.947, 0.625, 0.947, 0.625, 0.9509, 0.5938, 0.9509, 0.5938, 0.947, 0.6562, 0.947, 0.6562, 0.9509, 0.625, 0.9509, 0.625, 0.947, 0.6875, 0.947, 0.6875, 0.9509, 0.6562, 0.9509, 0.6562, 0.947, 0.7188, 0.947, 0.7188, 0.9509, 0.6875, 0.9509, 0.6875, 0.947, 0.75, 0.947, 0.75, 0.9509, 0.7188, 0.9509, 0.7188, 0.947, 0.7812, 0.947, 0.7812, 0.9509, 0.75, 0.9509, 0.75, 0.947, 0.8125, 0.947, 0.8125, 0.9509, 0.7812, 0.9509, 0.7812, 0.947, 0.8438, 0.947, 0.8438, 0.9509, 0.8125, 0.9509, 0.8125, 0.947, 0.875, 0.947, 0.875, 0.9509, 0.8438, 0.9509, 0.8438, 0.947, 0.9062, 0.947, 0.9062, 0.9509, 0.875, 0.9509, 0.875, 0.947, 0.9375, 0.947, 0.9375, 0.9509, 0.9062, 0.9509, 0.9062, 0.947, 0.9688, 0.947, 0.9688, 0.9509, 0.9375, 0.9509, 0.9375, 0.947, 1.0, 0.947, 1.0, 0.9509, 0.9688, 0.9509, 0.9688, 0.947, 0.03125, 0.9509, 0.03125, 0.9755, 0.0, 0.9755, 0.0, 0.9509, 0.0625, 0.9509, 0.0625, 0.9755, 0.03125, 0.9755, 0.03125, 0.9509, 0.09375, 0.9509, 0.09375, 0.9755, 0.0625, 0.9755, 0.0625, 0.9509, 0.125, 0.9509, 0.125, 0.9755, 0.09375, 0.9755, 0.09375, 0.9509, 0.1562, 0.9509, 0.1562, 0.9755, 0.125, 0.9755, 0.125, 0.9509, 0.1875, 0.9509, 0.1875, 0.9755, 0.1562, 0.9755, 0.1562, 0.9509, 0.2188, 0.9509, 0.2188, 0.9755, 0.1875, 0.9755, 0.1875, 0.9509, 0.25, 0.9509, 0.25, 0.9755, 0.2188, 0.9755, 0.2188, 0.9509, 0.2812, 0.9509, 0.2812, 0.9755, 0.25, 0.9755, 0.25, 0.9509, 0.3125, 0.9509, 0.3125, 0.9755, 0.2812, 0.9755, 0.2812, 0.9509, 0.3438, 0.9509, 0.3438, 0.9755, 0.3125, 0.9755, 0.3125, 0.9509, 0.375, 0.9509, 0.375, 0.9755, 0.3438, 0.9755, 0.3438, 0.9509, 0.4062, 0.9509, 0.4062, 0.9755, 0.375, 0.9755, 0.375, 0.9509, 0.4375, 0.9509, 0.4375, 0.9755, 0.4062, 0.9755, 0.4062, 0.9509, 0.4688, 0.9509, 0.4688, 0.9755, 0.4375, 0.9755, 0.4375, 0.9509, 0.5, 0.9509, 0.5, 0.9755, 0.4688, 0.9755, 0.4688, 0.9509, 0.5312, 0.9509, 0.5312, 0.9755, 0.5, 0.9755, 0.5, 0.9509, 0.5625, 0.9509, 0.5625, 0.9755, 0.5312, 0.9755, 0.5312, 0.9509, 0.5938, 0.9509, 0.5938, 0.9755, 0.5625, 0.9755, 0.5625, 0.9509, 0.625, 0.9509, 0.625, 0.9755, 0.5938, 0.9755, 0.5938, 0.9509, 0.6562, 0.9509, 0.6562, 0.9755, 0.625, 0.9755, 0.625, 0.9509, 0.6875, 0.9509, 0.6875, 0.9755, 0.6562, 0.9755, 0.6562, 0.9509, 0.7188, 0.9509, 0.7188, 0.9755, 0.6875, 0.9755, 0.6875, 0.9509, 0.75, 0.9509, 0.75, 0.9755, 0.7188, 0.9755, 0.7188, 0.9509, 0.7812, 0.9509, 0.7812, 0.9755, 0.75, 0.9755, 0.75, 0.9509, 0.8125, 0.9509, 0.8125, 0.9755, 0.7812, 0.9755, 0.7812, 0.9509, 0.8438, 0.9509, 0.8438, 0.9755, 0.8125, 0.9755, 0.8125, 0.9509, 0.875, 0.9509, 0.875, 0.9755, 0.8438, 0.9755, 0.8438, 0.9509, 0.9062, 0.9509, 0.9062, 0.9755, 0.875, 0.9755, 0.875, 0.9509, 0.9375, 0.9509, 0.9375, 0.9755, 0.9062, 0.9755, 0.9062, 0.9509, 0.9688, 0.9509, 0.9688, 0.9755, 0.9375, 0.9755, 0.9375, 0.9509, 1.0, 0.9509, 1.0, 0.9755, 0.9688, 0.9755, 0.9688, 0.9509, 0.03125, 0.9755, 0.03125, 0.9877, 0.0, 0.9877, 0.0, 0.9755, 0.0625, 0.9755, 0.0625, 0.9877, 0.03125, 0.9877, 0.03125, 0.9755, 0.09375, 0.9755, 0.09375, 0.9877, 0.0625, 0.9877, 0.0625, 0.9755, 0.125, 0.9755, 0.125, 0.9877, 0.09375, 0.9877, 0.09375, 0.9755, 0.1562, 0.9755, 0.1562, 0.9877, 0.125, 0.9877, 0.125, 0.9755, 0.1875, 0.9755, 0.1875, 0.9877, 0.1562, 0.9877, 0.1562, 0.9755, 0.2188, 0.9755, 0.2188, 0.9877, 0.1875, 0.9877, 0.1875, 0.9755, 0.25, 0.9755, 0.25, 0.9877, 0.2188, 0.9877, 0.2188, 0.9755, 0.2812, 0.9755, 0.2812, 0.9877, 0.25, 0.9877, 0.25, 0.9755, 0.3125, 0.9755, 0.3125, 0.9877, 0.2812, 0.9877, 0.2812, 0.9755, 0.3438, 0.9755, 0.3438, 0.9877, 0.3125, 0.9877, 0.3125, 0.9755, 0.375, 0.9755, 0.375, 0.9877, 0.3438, 0.9877, 0.3438, 0.9755, 0.4062, 0.9755, 0.4062, 0.9877, 0.375, 0.9877, 0.375, 0.9755, 0.4375, 0.9755, 0.4375, 0.9877, 0.4062, 0.9877, 0.4062, 0.9755, 0.4688, 0.9755, 0.4688, 0.9877, 0.4375, 0.9877, 0.4375, 0.9755, 0.5, 0.9755, 0.5, 0.9877, 0.4688, 0.9877, 0.4688, 0.9755, 0.5312, 0.9755, 0.5312, 0.9877, 0.5, 0.9877, 0.5, 0.9755, 0.5625, 0.9755, 0.5625, 0.9877, 0.5312, 0.9877, 0.5312, 0.9755, 0.5938, 0.9755, 0.5938, 0.9877, 0.5625, 0.9877, 0.5625, 0.9755, 0.625, 0.9755, 0.625, 0.9877, 0.5938, 0.9877, 0.5938, 0.9755, 0.6562, 0.9755, 0.6562, 0.9877, 0.625, 0.9877, 0.625, 0.9755, 0.6875, 0.9755, 0.6875, 0.9877, 0.6562, 0.9877, 0.6562, 0.9755, 0.7188, 0.9755, 0.7188, 0.9877, 0.6875, 0.9877, 0.6875, 0.9755, 0.75, 0.9755, 0.75, 0.9877, 0.7188, 0.9877, 0.7188, 0.9755, 0.7812, 0.9755, 0.7812, 0.9877, 0.75, 0.9877, 0.75, 0.9755, 0.8125, 0.9755, 0.8125, 0.9877, 0.7812, 0.9877, 0.7812, 0.9755, 0.8438, 0.9755, 0.8438, 0.9877, 0.8125, 0.9877, 0.8125, 0.9755, 0.875, 0.9755, 0.875, 0.9877, 0.8438, 0.9877, 0.8438, 0.9755, 0.9062, 0.9755, 0.9062, 0.9877, 0.875, 0.9877, 0.875, 0.9755, 0.9375, 0.9755, 0.9375, 0.9877, 0.9062, 0.9877, 0.9062, 0.9755, 0.9688, 0.9755, 0.9688, 0.9877, 0.9375, 0.9877, 0.9375, 0.9755, 1.0, 0.9755, 1.0, 0.9877, 0.9688, 0.9877, 0.9688, 0.9755, 1.0, 0.5833, 1.0, 0.7426, 0.9688, 0.7426, 0.9688, 0.5833, 0.9688, 0.5833, 0.9688, 0.7426, 0.9375, 0.7426, 0.9375, 0.5833, 0.9375, 0.5833, 0.9375, 0.7426, 0.9062, 0.7426, 0.9062, 0.5833, 0.9062, 0.5833, 0.9062, 0.7426, 0.875, 0.7426, 0.875, 0.5833, 0.875, 0.5833, 0.875, 0.7426, 0.8438, 0.7426, 0.8438, 0.5833, 0.8438, 0.5833, 0.8438, 0.7426, 0.8125, 0.7426, 0.8125, 0.5833, 0.8125, 0.5833, 0.8125, 0.7426, 0.7812, 0.7426, 0.7812, 0.5833, 0.7812, 0.5833, 0.7812, 0.7426, 0.75, 0.7426, 0.75, 0.5833, 0.75, 0.5833, 0.75, 0.7426, 0.7188, 0.7426, 0.7188, 0.5833, 0.7188, 0.5833, 0.7188, 0.7426, 0.6875, 0.7426, 0.6875, 0.5833, 0.6875, 0.5833, 0.6875, 0.7426, 0.6562, 0.7426, 0.6562, 0.5833, 0.6562, 0.5833, 0.6562, 0.7426, 0.625, 0.7426, 0.625, 0.5833, 0.625, 0.5833, 0.625, 0.7426, 0.5938, 0.7426, 0.5938, 0.5833, 0.5938, 0.5833, 0.5938, 0.7426, 0.5625, 0.7426, 0.5625, 0.5833, 0.5625, 0.5833, 0.5625, 0.7426, 0.5312, 0.7426, 0.5312, 0.5833, 0.5312, 0.5833, 0.5312, 0.7426, 0.5, 0.7426, 0.5, 0.5833, 0.5, 0.5833, 0.5, 0.7426, 0.4688, 0.7426, 0.4688, 0.5833, 0.4688, 0.5833, 0.4688, 0.7426, 0.4375, 0.7426, 0.4375, 0.5833, 0.4375, 0.5833, 0.4375, 0.7426, 0.4062, 0.7426, 0.4062, 0.5833, 0.4062, 0.5833, 0.4062, 0.7426, 0.375, 0.7426, 0.375, 0.5833, 0.375, 0.5833, 0.375, 0.7426, 0.3438, 0.7426, 0.3438, 0.5833, 0.3438, 0.5833, 0.3438, 0.7426, 0.3125, 0.7426, 0.3125, 0.5833, 0.3125, 0.5833, 0.3125, 0.7426, 0.2812, 0.7426, 0.2812, 0.5833, 0.2812, 0.5833, 0.2812, 0.7426, 0.25, 0.7426, 0.25, 0.5833, 0.25, 0.5833, 0.25, 0.7426, 0.2188, 0.7426, 0.2188, 0.5833, 0.2188, 0.5833, 0.2188, 0.7426, 0.1875, 0.7426, 0.1875, 0.5833, 0.1875, 0.5833, 0.1875, 0.7426, 0.1562, 0.7426, 0.1562, 0.5833, 0.1562, 0.5833, 0.1562, 0.7426, 0.125, 0.7426, 0.125, 0.5833, 0.125, 0.5833, 0.125, 0.7426, 0.09375, 0.7426, 0.09375, 0.5833, 0.09375, 0.5833, 0.09375, 0.7426, 0.0625, 0.7426, 0.0625, 0.5833, 0.0625, 0.5833, 0.0625, 0.7426, 0.03125, 0.7426, 0.03125, 0.5833, 0.03125, 0.5833, 0.03125, 0.7426, 0.0, 0.7426, 0.0, 0.5833, 1.0, 0.7426, 1.0, 0.7516, 0.9688, 0.7516, 0.9688, 0.7426, 0.9688, 0.7426, 0.9688, 0.7516, 0.9375, 0.7516, 0.9375, 0.7426, 0.9375, 0.7426, 0.9375, 0.7516, 0.9062, 0.7516, 0.9062, 0.7426, 0.9062, 0.7426, 0.9062, 0.7516, 0.875, 0.7516, 0.875, 0.7426, 0.875, 0.7426, 0.875, 0.7516, 0.8438, 0.7516, 0.8438, 0.7426, 0.8438, 0.7426, 0.8438, 0.7516, 0.8125, 0.7516, 0.8125, 0.7426, 0.8125, 0.7426, 0.8125, 0.7516, 0.7812, 0.7516, 0.7812, 0.7426, 0.7812, 0.7426, 0.7812, 0.7516, 0.75, 0.7516, 0.75, 0.7426, 0.75, 0.7426, 0.75, 0.7516, 0.7188, 0.7516, 0.7188, 0.7426, 0.7188, 0.7426, 0.7188, 0.7516, 0.6875, 0.7516, 0.6875, 0.7426, 0.6875, 0.7426, 0.6875, 0.7516, 0.6562, 0.7516, 0.6562, 0.7426, 0.6562, 0.7426, 0.6562, 0.7516, 0.625, 0.7516, 0.625, 0.7426, 0.625, 0.7426, 0.625, 0.7516, 0.5938, 0.7516, 0.5938, 0.7426, 0.5938, 0.7426, 0.5938, 0.7516, 0.5625, 0.7516, 0.5625, 0.7426, 0.5625, 0.7426, 0.5625, 0.7516, 0.5312, 0.7516, 0.5312, 0.7426, 0.5312, 0.7426, 0.5312, 0.7516, 0.5, 0.7516, 0.5, 0.7426, 0.5, 0.7426, 0.5, 0.7516, 0.4688, 0.7516, 0.4688, 0.7426, 0.4688, 0.7426, 0.4688, 0.7516, 0.4375, 0.7516, 0.4375, 0.7426, 0.4375, 0.7426, 0.4375, 0.7516, 0.4062, 0.7516, 0.4062, 0.7426, 0.4062, 0.7426, 0.4062, 0.7516, 0.375, 0.7516, 0.375, 0.7426, 0.375, 0.7426, 0.375, 0.7516, 0.3438, 0.7516, 0.3438, 0.7426, 0.3438, 0.7426, 0.3438, 0.7516, 0.3125, 0.7516, 0.3125, 0.7426, 0.3125, 0.7426, 0.3125, 0.7516, 0.2812, 0.7516, 0.2812, 0.7426, 0.2812, 0.7426, 0.2812, 0.7516, 0.25, 0.7516, 0.25, 0.7426, 0.25, 0.7426, 0.25, 0.7516, 0.2188, 0.7516, 0.2188, 0.7426, 0.2188, 0.7426, 0.2188, 0.7516, 0.1875, 0.7516, 0.1875, 0.7426, 0.1875, 0.7426, 0.1875, 0.7516, 0.1562, 0.7516, 0.1562, 0.7426, 0.1562, 0.7426, 0.1562, 0.7516, 0.125, 0.7516, 0.125, 0.7426, 0.125, 0.7426, 0.125, 0.7516, 0.09375, 0.7516, 0.09375, 0.7426, 0.09375, 0.7426, 0.09375, 0.7516, 0.0625, 0.7516, 0.0625, 0.7426, 0.0625, 0.7426, 0.0625, 0.7516, 0.03125, 0.7516, 0.03125, 0.7426, 0.03125, 0.7426, 0.03125, 0.7516, 0.0, 0.7516, 0.0, 0.7426, 1.0, 0.7516, 1.0, 0.7829, 0.9688, 0.7829, 0.9688, 0.7516, 0.9688, 0.7516, 0.9688, 0.7829, 0.9375, 0.7829, 0.9375, 0.7516, 0.9375, 0.7516, 0.9375, 0.7829, 0.9062, 0.7829, 0.9062, 0.7516, 0.9062, 0.7516, 0.9062, 0.7829, 0.875, 0.7829, 0.875, 0.7516, 0.875, 0.7516, 0.875, 0.7829, 0.8438, 0.7829, 0.8438, 0.7516, 0.8438, 0.7516, 0.8438, 0.7829, 0.8125, 0.7829, 0.8125, 0.7516, 0.8125, 0.7516, 0.8125, 0.7829, 0.7812, 0.7829, 0.7812, 0.7516, 0.7812, 0.7516, 0.7812, 0.7829, 0.75, 0.7829, 0.75, 0.7516, 0.75, 0.7516, 0.75, 0.7829, 0.7188, 0.7829, 0.7188, 0.7516, 0.7188, 0.7516, 0.7188, 0.7829, 0.6875, 0.7829, 0.6875, 0.7516, 0.6875, 0.7516, 0.6875, 0.7829, 0.6562, 0.7829, 0.6562, 0.7516, 0.6562, 0.7516, 0.6562, 0.7829, 0.625, 0.7829, 0.625, 0.7516, 0.625, 0.7516, 0.625, 0.7829, 0.5938, 0.7829, 0.5938, 0.7516, 0.5938, 0.7516, 0.5938, 0.7829, 0.5625, 0.7829, 0.5625, 0.7516, 0.5625, 0.7516, 0.5625, 0.7829, 0.5312, 0.7829, 0.5312, 0.7516, 0.5312, 0.7516, 0.5312, 0.7829, 0.5, 0.7829, 0.5, 0.7516, 0.5, 0.7516, 0.5, 0.7829, 0.4688, 0.7829, 0.4688, 0.7516, 0.4688, 0.7516, 0.4688, 0.7829, 0.4375, 0.7829, 0.4375, 0.7516, 0.4375, 0.7516, 0.4375, 0.7829, 0.4062, 0.7829, 0.4062, 0.7516, 0.4062, 0.7516, 0.4062, 0.7829, 0.375, 0.7829, 0.375, 0.7516, 0.375, 0.7516, 0.375, 0.7829, 0.3438, 0.7829, 0.3438, 0.7516, 0.3438, 0.7516, 0.3438, 0.7829, 0.3125, 0.7829, 0.3125, 0.7516, 0.3125, 0.7516, 0.3125, 0.7829, 0.2812, 0.7829, 0.2812, 0.7516, 0.2812, 0.7516, 0.2812, 0.7829, 0.25, 0.7829, 0.25, 0.7516, 0.25, 0.7516, 0.25, 0.7829, 0.2188, 0.7829, 0.2188, 0.7516, 0.2188, 0.7516, 0.2188, 0.7829, 0.1875, 0.7829, 0.1875, 0.7516, 0.1875, 0.7516, 0.1875, 0.7829, 0.1562, 0.7829, 0.1562, 0.7516, 0.1562, 0.7516, 0.1562, 0.7829, 0.125, 0.7829, 0.125, 0.7516, 0.125, 0.7516, 0.125, 0.7829, 0.09375, 0.7829, 0.09375, 0.7516, 0.09375, 0.7516, 0.09375, 0.7829, 0.0625, 0.7829, 0.0625, 0.7516, 0.0625, 0.7516, 0.0625, 0.7829, 0.03125, 0.7829, 0.03125, 0.7516, 0.03125, 0.7516, 0.03125, 0.7829, 0.0, 0.7829, 0.0, 0.7516, 1.0, 0.7829, 1.0, 0.7912, 0.9688, 0.7912, 0.9688, 0.7829, 0.9688, 0.7829, 0.9688, 0.7912, 0.9375, 0.7912, 0.9375, 0.7829, 0.9375, 0.7829, 0.9375, 0.7912, 0.9062, 0.7912, 0.9062, 0.7829, 0.9062, 0.7829, 0.9062, 0.7912, 0.875, 0.7912, 0.875, 0.7829, 0.875, 0.7829, 0.875, 0.7912, 0.8438, 0.7912, 0.8438, 0.7829, 0.8438, 0.7829, 0.8438, 0.7912, 0.8125, 0.7912, 0.8125, 0.7829, 0.8125, 0.7829, 0.8125, 0.7912, 0.7812, 0.7912, 0.7812, 0.7829, 0.7812, 0.7829, 0.7812, 0.7912, 0.75, 0.7912, 0.75, 0.7829, 0.75, 0.7829, 0.75, 0.7912, 0.7188, 0.7912, 0.7188, 0.7829, 0.7188, 0.7829, 0.7188, 0.7912, 0.6875, 0.7912, 0.6875, 0.7829, 0.6875, 0.7829, 0.6875, 0.7912, 0.6562, 0.7912, 0.6562, 0.7829, 0.6562, 0.7829, 0.6562, 0.7912, 0.625, 0.7912, 0.625, 0.7829, 0.625, 0.7829, 0.625, 0.7912, 0.5938, 0.7912, 0.5938, 0.7829, 0.5938, 0.7829, 0.5938, 0.7912, 0.5625, 0.7912, 0.5625, 0.7829, 0.5625, 0.7829, 0.5625, 0.7912, 0.5312, 0.7912, 0.5312, 0.7829, 0.5312, 0.7829, 0.5312, 0.7912, 0.5, 0.7912, 0.5, 0.7829, 0.5, 0.7829, 0.5, 0.7912, 0.4688, 0.7912, 0.4688, 0.7829, 0.4688, 0.7829, 0.4688, 0.7912, 0.4375, 0.7912, 0.4375, 0.7829, 0.4375, 0.7829, 0.4375, 0.7912, 0.4062, 0.7912, 0.4062, 0.7829, 0.4062, 0.7829, 0.4062, 0.7912, 0.375, 0.7912, 0.375, 0.7829, 0.375, 0.7829, 0.375, 0.7912, 0.3438, 0.7912, 0.3438, 0.7829, 0.3438, 0.7829, 0.3438, 0.7912, 0.3125, 0.7912, 0.3125, 0.7829, 0.3125, 0.7829, 0.3125, 0.7912, 0.2812, 0.7912, 0.2812, 0.7829, 0.2812, 0.7829, 0.2812, 0.7912, 0.25, 0.7912, 0.25, 0.7829, 0.25, 0.7829, 0.25, 0.7912, 0.2188, 0.7912, 0.2188, 0.7829, 0.2188, 0.7829, 0.2188, 0.7912, 0.1875, 0.7912, 0.1875, 0.7829, 0.1875, 0.7829, 0.1875, 0.7912, 0.1562, 0.7912, 0.1562, 0.7829, 0.1562, 0.7829, 0.1562, 0.7912, 0.125, 0.7912, 0.125, 0.7829, 0.125, 0.7829, 0.125, 0.7912, 0.09375, 0.7912, 0.09375, 0.7829, 0.09375, 0.7829, 0.09375, 0.7912, 0.0625, 0.7912, 0.0625, 0.7829, 0.0625, 0.7829, 0.0625, 0.7912, 0.03125, 0.7912, 0.03125, 0.7829, 0.03125, 0.7829, 0.03125, 0.7912, 0.0, 0.7912, 0.0, 0.7829, 1.0, 0.7912, 1.0, 0.8177, 0.9688, 0.8177, 0.9688, 0.7912, 0.9688, 0.7912, 0.9688, 0.8177, 0.9375, 0.8177, 0.9375, 0.7912, 0.9375, 0.7912, 0.9375, 0.8177, 0.9062, 0.8177, 0.9062, 0.7912, 0.9062, 0.7912, 0.9062, 0.8177, 0.875, 0.8177, 0.875, 0.7912, 0.875, 0.7912, 0.875, 0.8177, 0.8438, 0.8177, 0.8438, 0.7912, 0.8438, 0.7912, 0.8438, 0.8177, 0.8125, 0.8177, 0.8125, 0.7912, 0.8125, 0.7912, 0.8125, 0.8177, 0.7812, 0.8177, 0.7812, 0.7912, 0.7812, 0.7912, 0.7812, 0.8177, 0.75, 0.8177, 0.75, 0.7912, 0.75, 0.7912, 0.75, 0.8177, 0.7188, 0.8177, 0.7188, 0.7912, 0.7188, 0.7912, 0.7188, 0.8177, 0.6875, 0.8177, 0.6875, 0.7912, 0.6875, 0.7912, 0.6875, 0.8177, 0.6562, 0.8177, 0.6562, 0.7912, 0.6562, 0.7912, 0.6562, 0.8177, 0.625, 0.8177, 0.625, 0.7912, 0.625, 0.7912, 0.625, 0.8177, 0.5938, 0.8177, 0.5938, 0.7912, 0.5938, 0.7912, 0.5938, 0.8177, 0.5625, 0.8177, 0.5625, 0.7912, 0.5625, 0.7912, 0.5625, 0.8177, 0.5312, 0.8177, 0.5312, 0.7912, 0.5312, 0.7912, 0.5312, 0.8177, 0.5, 0.8177, 0.5, 0.7912, 0.5, 0.7912, 0.5, 0.8177, 0.4688, 0.8177, 0.4688, 0.7912, 0.4688, 0.7912, 0.4688, 0.8177, 0.4375, 0.8177, 0.4375, 0.7912, 0.4375, 0.7912, 0.4375, 0.8177, 0.4062, 0.8177, 0.4062, 0.7912, 0.4062, 0.7912, 0.4062, 0.8177, 0.375, 0.8177, 0.375, 0.7912, 0.375, 0.7912, 0.375, 0.8177, 0.3438, 0.8177, 0.3438, 0.7912, 0.3438, 0.7912, 0.3438, 0.8177, 0.3125, 0.8177, 0.3125, 0.7912, 0.3125, 0.7912, 0.3125, 0.8177, 0.2812, 0.8177, 0.2812, 0.7912, 0.2812, 0.7912, 0.2812, 0.8177, 0.25, 0.8177, 0.25, 0.7912, 0.25, 0.7912, 0.25, 0.8177, 0.2188, 0.8177, 0.2188, 0.7912, 0.2188, 0.7912, 0.2188, 0.8177, 0.1875, 0.8177, 0.1875, 0.7912, 0.1875, 0.7912, 0.1875, 0.8177, 0.1562, 0.8177, 0.1562, 0.7912, 0.1562, 0.7912, 0.1562, 0.8177, 0.125, 0.8177, 0.125, 0.7912, 0.125, 0.7912, 0.125, 0.8177, 0.09375, 0.8177, 0.09375, 0.7912, 0.09375, 0.7912, 0.09375, 0.8177, 0.0625, 0.8177, 0.0625, 0.7912, 0.0625, 0.7912, 0.0625, 0.8177, 0.03125, 0.8177, 0.03125, 0.7912, 0.03125, 0.7912, 0.03125, 0.8177, 0.0, 0.8177, 0.0, 0.7912, 1.0, 0.8177, 1.0, 0.8223, 0.9688, 0.8223, 0.9688, 0.8177, 0.9688, 0.8177, 0.9688, 0.8223, 0.9375, 0.8223, 0.9375, 0.8177, 0.9375, 0.8177, 0.9375, 0.8223, 0.9062, 0.8223, 0.9062, 0.8177, 0.9062, 0.8177, 0.9062, 0.8223, 0.875, 0.8223, 0.875, 0.8177, 0.875, 0.8177, 0.875, 0.8223, 0.8438, 0.8223, 0.8438, 0.8177, 0.8438, 0.8177, 0.8438, 0.8223, 0.8125, 0.8223, 0.8125, 0.8177, 0.8125, 0.8177, 0.8125, 0.8223, 0.7812, 0.8223, 0.7812, 0.8177, 0.7812, 0.8177, 0.7812, 0.8223, 0.75, 0.8223, 0.75, 0.8177, 0.75, 0.8177, 0.75, 0.8223, 0.7188, 0.8223, 0.7188, 0.8177, 0.7188, 0.8177, 0.7188, 0.8223, 0.6875, 0.8223, 0.6875, 0.8177, 0.6875, 0.8177, 0.6875, 0.8223, 0.6562, 0.8223, 0.6562, 0.8177, 0.6562, 0.8177, 0.6562, 0.8223, 0.625, 0.8223, 0.625, 0.8177, 0.625, 0.8177, 0.625, 0.8223, 0.5938, 0.8223, 0.5938, 0.8177, 0.5938, 0.8177, 0.5938, 0.8223, 0.5625, 0.8223, 0.5625, 0.8177, 0.5625, 0.8177, 0.5625, 0.8223, 0.5312, 0.8223, 0.5312, 0.8177, 0.5312, 0.8177, 0.5312, 0.8223, 0.5, 0.8223, 0.5, 0.8177, 0.5, 0.8177, 0.5, 0.8223, 0.4688, 0.8223, 0.4688, 0.8177, 0.4688, 0.8177, 0.4688, 0.8223, 0.4375, 0.8223, 0.4375, 0.8177, 0.4375, 0.8177, 0.4375, 0.8223, 0.4062, 0.8223, 0.4062, 0.8177, 0.4062, 0.8177, 0.4062, 0.8223, 0.375, 0.8223, 0.375, 0.8177, 0.375, 0.8177, 0.375, 0.8223, 0.3438, 0.8223, 0.3438, 0.8177, 0.3438, 0.8177, 0.3438, 0.8223, 0.3125, 0.8223, 0.3125, 0.8177, 0.3125, 0.8177, 0.3125, 0.8223, 0.2812, 0.8223, 0.2812, 0.8177, 0.2812, 0.8177, 0.2812, 0.8223, 0.25, 0.8223, 0.25, 0.8177, 0.25, 0.8177, 0.25, 0.8223, 0.2188, 0.8223, 0.2188, 0.8177, 0.2188, 0.8177, 0.2188, 0.8223, 0.1875, 0.8223, 0.1875, 0.8177, 0.1875, 0.8177, 0.1875, 0.8223, 0.1562, 0.8223, 0.1562, 0.8177, 0.1562, 0.8177, 0.1562, 0.8223, 0.125, 0.8223, 0.125, 0.8177, 0.125, 0.8177, 0.125, 0.8223, 0.09375, 0.8223, 0.09375, 0.8177, 0.09375, 0.8177, 0.09375, 0.8223, 0.0625, 0.8223, 0.0625, 0.8177, 0.0625, 0.8177, 0.0625, 0.8223, 0.03125, 0.8223, 0.03125, 0.8177, 0.03125, 0.8177, 0.03125, 0.8223, 0.0, 0.8223, 0.0, 0.8177, 0.03125, 0.5, 0.03125, 0.5507, 0.0, 0.5507, 0.0, 0.5, 0.0625, 0.5, 0.0625, 0.5507, 0.03125, 0.5507, 0.03125, 0.5, 0.09375, 0.5, 0.09375, 0.5507, 0.0625, 0.5507, 0.0625, 0.5, 0.125, 0.5, 0.125, 0.5507, 0.09375, 0.5507, 0.09375, 0.5, 0.1562, 0.5, 0.1562, 0.5507, 0.125, 0.5507, 0.125, 0.5, 0.1875, 0.5, 0.1875, 0.5507, 0.1562, 0.5507, 0.1562, 0.5, 0.2188, 0.5, 0.2188, 0.5507, 0.1875, 0.5507, 0.1875, 0.5, 0.25, 0.5, 0.25, 0.5507, 0.2188, 0.5507, 0.2188, 0.5, 0.2812, 0.5, 0.2812, 0.5507, 0.25, 0.5507, 0.25, 0.5, 0.3125, 0.5, 0.3125, 0.5507, 0.2812, 0.5507, 0.2812, 0.5, 0.3438, 0.5, 0.3438, 0.5507, 0.3125, 0.5507, 0.3125, 0.5, 0.375, 0.5, 0.375, 0.5507, 0.3438, 0.5507, 0.3438, 0.5, 0.4062, 0.5, 0.4062, 0.5507, 0.375, 0.5507, 0.375, 0.5, 0.4375, 0.5, 0.4375, 0.5507, 0.4062, 0.5507, 0.4062, 0.5, 0.4688, 0.5, 0.4688, 0.5507, 0.4375, 0.5507, 0.4375, 0.5, 0.5, 0.5, 0.5, 0.5507, 0.4688, 0.5507, 0.4688, 0.5, 0.5312, 0.5, 0.5312, 0.5507, 0.5, 0.5507, 0.5, 0.5, 0.5625, 0.5, 0.5625, 0.5507, 0.5312, 0.5507, 0.5312, 0.5, 0.5938, 0.5, 0.5938, 0.5507, 0.5625, 0.5507, 0.5625, 0.5, 0.625, 0.5, 0.625, 0.5507, 0.5938, 0.5507, 0.5938, 0.5, 0.6562, 0.5, 0.6562, 0.5507, 0.625, 0.5507, 0.625, 0.5, 0.6875, 0.5, 0.6875, 0.5507, 0.6562, 0.5507, 0.6562, 0.5, 0.7188, 0.5, 0.7188, 0.5507, 0.6875, 0.5507, 0.6875, 0.5, 0.75, 0.5, 0.75, 0.5507, 0.7188, 0.5507, 0.7188, 0.5, 0.7812, 0.5, 0.7812, 0.5507, 0.75, 0.5507, 0.75, 0.5, 0.8125, 0.5, 0.8125, 0.5507, 0.7812, 0.5507, 0.7812, 0.5, 0.8438, 0.5, 0.8438, 0.5507, 0.8125, 0.5507, 0.8125, 0.5, 0.875, 0.5, 0.875, 0.5507, 0.8438, 0.5507, 0.8438, 0.5, 0.9062, 0.5, 0.9062, 0.5507, 0.875, 0.5507, 0.875, 0.5, 0.9375, 0.5, 0.9375, 0.5507, 0.9062, 0.5507, 0.9062, 0.5, 0.9688, 0.5, 0.9688, 0.5507, 0.9375, 0.5507, 0.9375, 0.5, 1.0, 0.5, 1.0, 0.5507, 0.9688, 0.5507, 0.9688, 0.5, 0.03125, 0.5507, 0.03125, 0.5833, 0.0, 0.5833, 0.0, 0.5507, 0.0625, 0.5507, 0.0625, 0.5833, 0.03125, 0.5833, 0.03125, 0.5507, 0.09375, 0.5507, 0.09375, 0.5833, 0.0625, 0.5833, 0.0625, 0.5507, 0.125, 0.5507, 0.125, 0.5833, 0.09375, 0.5833, 0.09375, 0.5507, 0.1562, 0.5507, 0.1562, 0.5833, 0.125, 0.5833, 0.125, 0.5507, 0.1875, 0.5507, 0.1875, 0.5833, 0.1562, 0.5833, 0.1562, 0.5507, 0.2188, 0.5507, 0.2188, 0.5833, 0.1875, 0.5833, 0.1875, 0.5507, 0.25, 0.5507, 0.25, 0.5833, 0.2188, 0.5833, 0.2188, 0.5507, 0.2812, 0.5507, 0.2812, 0.5833, 0.25, 0.5833, 0.25, 0.5507, 0.3125, 0.5507, 0.3125, 0.5833, 0.2812, 0.5833, 0.2812, 0.5507, 0.3438, 0.5507, 0.3438, 0.5833, 0.3125, 0.5833, 0.3125, 0.5507, 0.375, 0.5507, 0.375, 0.5833, 0.3438, 0.5833, 0.3438, 0.5507, 0.4062, 0.5507, 0.4062, 0.5833, 0.375, 0.5833, 0.375, 0.5507, 0.4375, 0.5507, 0.4375, 0.5833, 0.4062, 0.5833, 0.4062, 0.5507, 0.4688, 0.5507, 0.4688, 0.5833, 0.4375, 0.5833, 0.4375, 0.5507, 0.5, 0.5507, 0.5, 0.5833, 0.4688, 0.5833, 0.4688, 0.5507, 0.5312, 0.5507, 0.5312, 0.5833, 0.5, 0.5833, 0.5, 0.5507, 0.5625, 0.5507, 0.5625, 0.5833, 0.5312, 0.5833, 0.5312, 0.5507, 0.5938, 0.5507, 0.5938, 0.5833, 0.5625, 0.5833, 0.5625, 0.5507, 0.625, 0.5507, 0.625, 0.5833, 0.5938, 0.5833, 0.5938, 0.5507, 0.6562, 0.5507, 0.6562, 0.5833, 0.625, 0.5833, 0.625, 0.5507, 0.6875, 0.5507, 0.6875, 0.5833, 0.6562, 0.5833, 0.6562, 0.5507, 0.7188, 0.5507, 0.7188, 0.5833, 0.6875, 0.5833, 0.6875, 0.5507, 0.75, 0.5507, 0.75, 0.5833, 0.7188, 0.5833, 0.7188, 0.5507, 0.7812, 0.5507, 0.7812, 0.5833, 0.75, 0.5833, 0.75, 0.5507, 0.8125, 0.5507, 0.8125, 0.5833, 0.7812, 0.5833, 0.7812, 0.5507, 0.8438, 0.5507, 0.8438, 0.5833, 0.8125, 0.5833, 0.8125, 0.5507, 0.875, 0.5507, 0.875, 0.5833, 0.8438, 0.5833, 0.8438, 0.5507, 0.9062, 0.5507, 0.9062, 0.5833, 0.875, 0.5833, 0.875, 0.5507, 0.9375, 0.5507, 0.9375, 0.5833, 0.9062, 0.5833, 0.9062, 0.5507, 0.9688, 0.5507, 0.9688, 0.5833, 0.9375, 0.5833, 0.9375, 0.5507, 1.0, 0.5507, 1.0, 0.5833, 0.9688, 0.5833, 0.9688, 0.5507, 1.0, 0.8223, 1.0, 0.8439, 0.9688, 0.8439, 0.9688, 0.8223, 0.9688, 0.8223, 0.9688, 0.8439, 0.9375, 0.8439, 0.9375, 0.8223, 0.9375, 0.8223, 0.9375, 0.8439, 0.9062, 0.8439, 0.9062, 0.8223, 0.9062, 0.8223, 0.9062, 0.8439, 0.875, 0.8439, 0.875, 0.8223, 0.875, 0.8223, 0.875, 0.8439, 0.8438, 0.8439, 0.8438, 0.8223, 0.8438, 0.8223, 0.8438, 0.8439, 0.8125, 0.8439, 0.8125, 0.8223, 0.8125, 0.8223, 0.8125, 0.8439, 0.7812, 0.8439, 0.7812, 0.8223, 0.7812, 0.8223, 0.7812, 0.8439, 0.75, 0.8439, 0.75, 0.8223, 0.75, 0.8223, 0.75, 0.8439, 0.7188, 0.8439, 0.7188, 0.8223, 0.7188, 0.8223, 0.7188, 0.8439, 0.6875, 0.8439, 0.6875, 0.8223, 0.6875, 0.8223, 0.6875, 0.8439, 0.6562, 0.8439, 0.6562, 0.8223, 0.6562, 0.8223, 0.6562, 0.8439, 0.625, 0.8439, 0.625, 0.8223, 0.625, 0.8223, 0.625, 0.8439, 0.5938, 0.8439, 0.5938, 0.8223, 0.5938, 0.8223, 0.5938, 0.8439, 0.5625, 0.8439, 0.5625, 0.8223, 0.5625, 0.8223, 0.5625, 0.8439, 0.5312, 0.8439, 0.5312, 0.8223, 0.5312, 0.8223, 0.5312, 0.8439, 0.5, 0.8439, 0.5, 0.8223, 0.5, 0.8223, 0.5, 0.8439, 0.4688, 0.8439, 0.4688, 0.8223, 0.4688, 0.8223, 0.4688, 0.8439, 0.4375, 0.8439, 0.4375, 0.8223, 0.4375, 0.8223, 0.4375, 0.8439, 0.4062, 0.8439, 0.4062, 0.8223, 0.4062, 0.8223, 0.4062, 0.8439, 0.375, 0.8439, 0.375, 0.8223, 0.375, 0.8223, 0.375, 0.8439, 0.3438, 0.8439, 0.3438, 0.8223, 0.3438, 0.8223, 0.3438, 0.8439, 0.3125, 0.8439, 0.3125, 0.8223, 0.3125, 0.8223, 0.3125, 0.8439, 0.2812, 0.8439, 0.2812, 0.8223, 0.2812, 0.8223, 0.2812, 0.8439, 0.25, 0.8439, 0.25, 0.8223, 0.25, 0.8223, 0.25, 0.8439, 0.2188, 0.8439, 0.2188, 0.8223, 0.2188, 0.8223, 0.2188, 0.8439, 0.1875, 0.8439, 0.1875, 0.8223, 0.1875, 0.8223, 0.1875, 0.8439, 0.1562, 0.8439, 0.1562, 0.8223, 0.1562, 0.8223, 0.1562, 0.8439, 0.125, 0.8439, 0.125, 0.8223, 0.125, 0.8223, 0.125, 0.8439, 0.09375, 0.8439, 0.09375, 0.8223, 0.09375, 0.8223, 0.09375, 0.8439, 0.0625, 0.8439, 0.0625, 0.8223, 0.0625, 0.8223, 0.0625, 0.8439, 0.03125, 0.8439, 0.03125, 0.8223, 0.03125, 0.8223, 0.03125, 0.8439, 0.0, 0.8439, 0.0, 0.8223, 1.0, 0.8439, 1.0, 0.8586, 0.9688, 0.8586, 0.9688, 0.8439, 0.9688, 0.8439, 0.9688, 0.8586, 0.9375, 0.8586, 0.9375, 0.8439, 0.9375, 0.8439, 0.9375, 0.8586, 0.9062, 0.8586, 0.9062, 0.8439, 0.9062, 0.8439, 0.9062, 0.8586, 0.875, 0.8586, 0.875, 0.8439, 0.875, 0.8439, 0.875, 0.8586, 0.8438, 0.8586, 0.8438, 0.8439, 0.8438, 0.8439, 0.8438, 0.8586, 0.8125, 0.8586, 0.8125, 0.8439, 0.8125, 0.8439, 0.8125, 0.8586, 0.7812, 0.8586, 0.7812, 0.8439, 0.7812, 0.8439, 0.7812, 0.8586, 0.75, 0.8586, 0.75, 0.8439, 0.75, 0.8439, 0.75, 0.8586, 0.7188, 0.8586, 0.7188, 0.8439, 0.7188, 0.8439, 0.7188, 0.8586, 0.6875, 0.8586, 0.6875, 0.8439, 0.6875, 0.8439, 0.6875, 0.8586, 0.6562, 0.8586, 0.6562, 0.8439, 0.6562, 0.8439, 0.6562, 0.8586, 0.625, 0.8586, 0.625, 0.8439, 0.625, 0.8439, 0.625, 0.8586, 0.5938, 0.8586, 0.5938, 0.8439, 0.5938, 0.8439, 0.5938, 0.8586, 0.5625, 0.8586, 0.5625, 0.8439, 0.5625, 0.8439, 0.5625, 0.8586, 0.5312, 0.8586, 0.5312, 0.8439, 0.5312, 0.8439, 0.5312, 0.8586, 0.5, 0.8586, 0.5, 0.8439, 0.5, 0.8439, 0.5, 0.8586, 0.4688, 0.8586, 0.4688, 0.8439, 0.4688, 0.8439, 0.4688, 0.8586, 0.4375, 0.8586, 0.4375, 0.8439, 0.4375, 0.8439, 0.4375, 0.8586, 0.4062, 0.8586, 0.4062, 0.8439, 0.4062, 0.8439, 0.4062, 0.8586, 0.375, 0.8586, 0.375, 0.8439, 0.375, 0.8439, 0.375, 0.8586, 0.3438, 0.8586, 0.3438, 0.8439, 0.3438, 0.8439, 0.3438, 0.8586, 0.3125, 0.8586, 0.3125, 0.8439, 0.3125, 0.8439, 0.3125, 0.8586, 0.2812, 0.8586, 0.2812, 0.8439, 0.2812, 0.8439, 0.2812, 0.8586, 0.25, 0.8586, 0.25, 0.8439, 0.25, 0.8439, 0.25, 0.8586, 0.2188, 0.8586, 0.2188, 0.8439, 0.2188, 0.8439, 0.2188, 0.8586, 0.1875, 0.8586, 0.1875, 0.8439, 0.1875, 0.8439, 0.1875, 0.8586, 0.1562, 0.8586, 0.1562, 0.8439, 0.1562, 0.8439, 0.1562, 0.8586, 0.125, 0.8586, 0.125, 0.8439, 0.125, 0.8439, 0.125, 0.8586, 0.09375, 0.8586, 0.09375, 0.8439, 0.09375, 0.8439, 0.09375, 0.8586, 0.0625, 0.8586, 0.0625, 0.8439, 0.0625, 0.8439, 0.0625, 0.8586, 0.03125, 0.8586, 0.03125, 0.8439, 0.03125, 0.8439, 0.03125, 0.8586, 0.0, 0.8586, 0.0, 0.8439, 1.0, 0.8586, 1.0, 0.8732, 0.9688, 0.8732, 0.9688, 0.8586, 0.9688, 0.8586, 0.9688, 0.8732, 0.9375, 0.8732, 0.9375, 0.8586, 0.9375, 0.8586, 0.9375, 0.8732, 0.9062, 0.8732, 0.9062, 0.8586, 0.9062, 0.8586, 0.9062, 0.8732, 0.875, 0.8732, 0.875, 0.8586, 0.875, 0.8586, 0.875, 0.8732, 0.8438, 0.8732, 0.8438, 0.8586, 0.8438, 0.8586, 0.8438, 0.8732, 0.8125, 0.8732, 0.8125, 0.8586, 0.8125, 0.8586, 0.8125, 0.8732, 0.7812, 0.8732, 0.7812, 0.8586, 0.7812, 0.8586, 0.7812, 0.8732, 0.75, 0.8732, 0.75, 0.8586, 0.75, 0.8586, 0.75, 0.8732, 0.7188, 0.8732, 0.7188, 0.8586, 0.7188, 0.8586, 0.7188, 0.8732, 0.6875, 0.8732, 0.6875, 0.8586, 0.6875, 0.8586, 0.6875, 0.8732, 0.6562, 0.8732, 0.6562, 0.8586, 0.6562, 0.8586, 0.6562, 0.8732, 0.625, 0.8732, 0.625, 0.8586, 0.625, 0.8586, 0.625, 0.8732, 0.5938, 0.8732, 0.5938, 0.8586, 0.5938, 0.8586, 0.5938, 0.8732, 0.5625, 0.8732, 0.5625, 0.8586, 0.5625, 0.8586, 0.5625, 0.8732, 0.5312, 0.8732, 0.5312, 0.8586, 0.5312, 0.8586, 0.5312, 0.8732, 0.5, 0.8732, 0.5, 0.8586, 0.5, 0.8586, 0.5, 0.8732, 0.4688, 0.8732, 0.4688, 0.8586, 0.4688, 0.8586, 0.4688, 0.8732, 0.4375, 0.8732, 0.4375, 0.8586, 0.4375, 0.8586, 0.4375, 0.8732, 0.4062, 0.8732, 0.4062, 0.8586, 0.4062, 0.8586, 0.4062, 0.8732, 0.375, 0.8732, 0.375, 0.8586, 0.375, 0.8586, 0.375, 0.8732, 0.3438, 0.8732, 0.3438, 0.8586, 0.3438, 0.8586, 0.3438, 0.8732, 0.3125, 0.8732, 0.3125, 0.8586, 0.3125, 0.8586, 0.3125, 0.8732, 0.2812, 0.8732, 0.2812, 0.8586, 0.2812, 0.8586, 0.2812, 0.8732, 0.25, 0.8732, 0.25, 0.8586, 0.25, 0.8586, 0.25, 0.8732, 0.2188, 0.8732, 0.2188, 0.8586, 0.2188, 0.8586, 0.2188, 0.8732, 0.1875, 0.8732, 0.1875, 0.8586, 0.1875, 0.8586, 0.1875, 0.8732, 0.1562, 0.8732, 0.1562, 0.8586, 0.1562, 0.8586, 0.1562, 0.8732, 0.125, 0.8732, 0.125, 0.8586, 0.125, 0.8586, 0.125, 0.8732, 0.09375, 0.8732, 0.09375, 0.8586, 0.09375, 0.8586, 0.09375, 0.8732, 0.0625, 0.8732, 0.0625, 0.8586, 0.0625, 0.8586, 0.0625, 0.8732, 0.03125, 0.8732, 0.03125, 0.8586, 0.03125, 0.8586, 0.03125, 0.8732, 0.0, 0.8732, 0.0, 0.8586, 1.0, 0.8732, 1.0, 0.9028, 0.9688, 0.9028, 0.9688, 0.8732, 0.9688, 0.8732, 0.9688, 0.9028, 0.9375, 0.9028, 0.9375, 0.8732, 0.9375, 0.8732, 0.9375, 0.9028, 0.9062, 0.9028, 0.9062, 0.8732, 0.9062, 0.8732, 0.9062, 0.9028, 0.875, 0.9028, 0.875, 0.8732, 0.875, 0.8732, 0.875, 0.9028, 0.8438, 0.9028, 0.8438, 0.8732, 0.8438, 0.8732, 0.8438, 0.9028, 0.8125, 0.9028, 0.8125, 0.8732, 0.8125, 0.8732, 0.8125, 0.9028, 0.7812, 0.9028, 0.7812, 0.8732, 0.7812, 0.8732, 0.7812, 0.9028, 0.75, 0.9028, 0.75, 0.8732, 0.75, 0.8732, 0.75, 0.9028, 0.7188, 0.9028, 0.7188, 0.8732, 0.7188, 0.8732, 0.7188, 0.9028, 0.6875, 0.9028, 0.6875, 0.8732, 0.6875, 0.8732, 0.6875, 0.9028, 0.6562, 0.9028, 0.6562, 0.8732, 0.6562, 0.8732, 0.6562, 0.9028, 0.625, 0.9028, 0.625, 0.8732, 0.625, 0.8732, 0.625, 0.9028, 0.5938, 0.9028, 0.5938, 0.8732, 0.5938, 0.8732, 0.5938, 0.9028, 0.5625, 0.9028, 0.5625, 0.8732, 0.5625, 0.8732, 0.5625, 0.9028, 0.5312, 0.9028, 0.5312, 0.8732, 0.5312, 0.8732, 0.5312, 0.9028, 0.5, 0.9028, 0.5, 0.8732, 0.5, 0.8732, 0.5, 0.9028, 0.4688, 0.9028, 0.4688, 0.8732, 0.4688, 0.8732, 0.4688, 0.9028, 0.4375, 0.9028, 0.4375, 0.8732, 0.4375, 0.8732, 0.4375, 0.9028, 0.4062, 0.9028, 0.4062, 0.8732, 0.4062, 0.8732, 0.4062, 0.9028, 0.375, 0.9028, 0.375, 0.8732, 0.375, 0.8732, 0.375, 0.9028, 0.3438, 0.9028, 0.3438, 0.8732, 0.3438, 0.8732, 0.3438, 0.9028, 0.3125, 0.9028, 0.3125, 0.8732, 0.3125, 0.8732, 0.3125, 0.9028, 0.2812, 0.9028, 0.2812, 0.8732, 0.2812, 0.8732, 0.2812, 0.9028, 0.25, 0.9028, 0.25, 0.8732, 0.25, 0.8732, 0.25, 0.9028, 0.2188, 0.9028, 0.2188, 0.8732, 0.2188, 0.8732, 0.2188, 0.9028, 0.1875, 0.9028, 0.1875, 0.8732, 0.1875, 0.8732, 0.1875, 0.9028, 0.1562, 0.9028, 0.1562, 0.8732, 0.1562, 0.8732, 0.1562, 0.9028, 0.125, 0.9028, 0.125, 0.8732, 0.125, 0.8732, 0.125, 0.9028, 0.09375, 0.9028, 0.09375, 0.8732, 0.09375, 0.8732, 0.09375, 0.9028, 0.0625, 0.9028, 0.0625, 0.8732, 0.0625, 0.8732, 0.0625, 0.9028, 0.03125, 0.9028, 0.03125, 0.8732, 0.03125, 0.8732, 0.03125, 0.9028, 0.0, 0.9028, 0.0, 0.8732, 1.0, 0.9028, 1.0, 0.947, 0.9688, 0.947, 0.9688, 0.9028, 0.9688, 0.9028, 0.9688, 0.947, 0.9375, 0.947, 0.9375, 0.9028, 0.9375, 0.9028, 0.9375, 0.947, 0.9062, 0.947, 0.9062, 0.9028, 0.9062, 0.9028, 0.9062, 0.947, 0.875, 0.947, 0.875, 0.9028, 0.875, 0.9028, 0.875, 0.947, 0.8438, 0.947, 0.8438, 0.9028, 0.8438, 0.9028, 0.8438, 0.947, 0.8125, 0.947, 0.8125, 0.9028, 0.8125, 0.9028, 0.8125, 0.947, 0.7812, 0.947, 0.7812, 0.9028, 0.7812, 0.9028, 0.7812, 0.947, 0.75, 0.947, 0.75, 0.9028, 0.75, 0.9028, 0.75, 0.947, 0.7188, 0.947, 0.7188, 0.9028, 0.7188, 0.9028, 0.7188, 0.947, 0.6875, 0.947, 0.6875, 0.9028, 0.6875, 0.9028, 0.6875, 0.947, 0.6562, 0.947, 0.6562, 0.9028, 0.6562, 0.9028, 0.6562, 0.947, 0.625, 0.947, 0.625, 0.9028, 0.625, 0.9028, 0.625, 0.947, 0.5938, 0.947, 0.5938, 0.9028, 0.5938, 0.9028, 0.5938, 0.947, 0.5625, 0.947, 0.5625, 0.9028, 0.5625, 0.9028, 0.5625, 0.947, 0.5312, 0.947, 0.5312, 0.9028, 0.5312, 0.9028, 0.5312, 0.947, 0.5, 0.947, 0.5, 0.9028, 0.5, 0.9028, 0.5, 0.947, 0.4688, 0.947, 0.4688, 0.9028, 0.4688, 0.9028, 0.4688, 0.947, 0.4375, 0.947, 0.4375, 0.9028, 0.4375, 0.9028, 0.4375, 0.947, 0.4062, 0.947, 0.4062, 0.9028, 0.4062, 0.9028, 0.4062, 0.947, 0.375, 0.947, 0.375, 0.9028, 0.375, 0.9028, 0.375, 0.947, 0.3438, 0.947, 0.3438, 0.9028, 0.3438, 0.9028, 0.3438, 0.947, 0.3125, 0.947, 0.3125, 0.9028, 0.3125, 0.9028, 0.3125, 0.947, 0.2812, 0.947, 0.2812, 0.9028, 0.2812, 0.9028, 0.2812, 0.947, 0.25, 0.947, 0.25, 0.9028, 0.25, 0.9028, 0.25, 0.947, 0.2188, 0.947, 0.2188, 0.9028, 0.2188, 0.9028, 0.2188, 0.947, 0.1875, 0.947, 0.1875, 0.9028, 0.1875, 0.9028, 0.1875, 0.947, 0.1562, 0.947, 0.1562, 0.9028, 0.1562, 0.9028, 0.1562, 0.947, 0.125, 0.947, 0.125, 0.9028, 0.125, 0.9028, 0.125, 0.947, 0.09375, 0.947, 0.09375, 0.9028, 0.09375, 0.9028, 0.09375, 0.947, 0.0625, 0.947, 0.0625, 0.9028, 0.0625, 0.9028, 0.0625, 0.947, 0.03125, 0.947, 0.03125, 0.9028, 0.03125, 0.9028, 0.03125, 0.947, 0.0, 0.947, 0.0, 0.9028, 0.03125, 0.9877, 0.03125, 0.992, -0.001574, 0.992, 0.0, 0.9877, 0.0625, 0.9877, 0.0625, 0.992, 0.03125, 0.992, 0.03125, 0.9877, 0.09375, 0.9877, 0.09375, 0.992, 0.0625, 0.992, 0.0625, 0.9877, 0.125, 0.9877, 0.125, 0.992, 0.09375, 0.992, 0.09375, 0.9877, 0.1562, 0.9877, 0.1563, 0.992, 0.125, 0.992, 0.125, 0.9877, 0.1875, 0.9877, 0.1875, 0.992, 0.1563, 0.992, 0.1562, 0.9877, 0.2188, 0.9877, 0.2188, 0.992, 0.1875, 0.992, 0.1875, 0.9877, 0.25, 0.9877, 0.25, 0.992, 0.2188, 0.992, 0.2188, 0.9877, 0.2812, 0.9877, 0.2813, 0.992, 0.25, 0.992, 0.25, 0.9877, 0.3125, 0.9877, 0.3125, 0.992, 0.2813, 0.992, 0.2812, 0.9877, 0.3438, 0.9877, 0.3437, 0.992, 0.3125, 0.992, 0.3125, 0.9877, 0.375, 0.9877, 0.375, 0.992, 0.3437, 0.992, 0.3438, 0.9877, 0.4062, 0.9877, 0.4063, 0.992, 0.375, 0.992, 0.375, 0.9877, 0.4375, 0.9877, 0.4375, 0.992, 0.4063, 0.992, 0.4062, 0.9877, 0.4688, 0.9877, 0.4688, 0.992, 0.4375, 0.992, 0.4375, 0.9877, 0.5, 0.9877, 0.5, 0.992, 0.4688, 0.992, 0.4688, 0.9877, 0.5312, 0.9877, 0.5312, 0.992, 0.5, 0.992, 0.5, 0.9877, 0.5625, 0.9877, 0.5625, 0.992, 0.5312, 0.992, 0.5312, 0.9877, 0.5938, 0.9877, 0.5938, 0.992, 0.5625, 0.992, 0.5625, 0.9877, 0.625, 0.9877, 0.625, 0.992, 0.5938, 0.992, 0.5938, 0.9877, 0.6562, 0.9877, 0.6562, 0.992, 0.625, 0.992, 0.625, 0.9877, 0.6875, 0.9877, 0.6875, 0.992, 0.6562, 0.992, 0.6562, 0.9877, 0.7188, 0.9877, 0.7188, 0.992, 0.6875, 0.992, 0.6875, 0.9877, 0.75, 0.9877, 0.75, 0.992, 0.7188, 0.992, 0.7188, 0.9877, 0.7812, 0.9877, 0.7812, 0.992, 0.75, 0.992, 0.75, 0.9877, 0.8125, 0.9877, 0.8125, 0.992, 0.7812, 0.992, 0.7812, 0.9877, 0.8438, 0.9877, 0.8438, 0.992, 0.8125, 0.992, 0.8125, 0.9877, 0.875, 0.9877, 0.875, 0.992, 0.8438, 0.992, 0.8438, 0.9877, 0.9062, 0.9877, 0.9062, 0.992, 0.875, 0.992, 0.875, 0.9877, 0.9375, 0.9877, 0.9375, 0.992, 0.9062, 0.992, 0.9062, 0.9877, 0.9688, 0.9877, 0.9688, 0.992, 0.9375, 0.992, 0.9375, 0.9877, 1.0, 0.9877, 1.002, 0.992, 0.9688, 0.992, 0.9688, 0.9877])
me_cylinder.materials.append(mat_missile)
me_cylinder.materials.append(mat_nose)
me_cylinder.materials.append(mat_black)
me_cylinder.use_remesh_fix_poles = True
me_cylinder.use_remesh_preserve_attributes = False
me_cylinder.use_mirror_vertex_groups = False
me_cylinder.update()
me_cube_001 = bpy.data.meshes.new('Cube.001')
me_cube_001.from_pydata([(0.0, -0.141, -0.005), (0.0, -0.141, 0.005), (0.0, 0.141, -0.005), (0.0, 0.141, 0.005), (0.04547, -0.141, -0.005), (0.04547, -0.141, 0.005), (0.04547, 0.141, -0.005), (0.04547, 0.141, 0.005), (0.1333, -0.05897, -0.005), (0.1333, -0.05897, 0.005), (0.1333, 0.05897, -0.005), (0.1333, 0.05897, 0.005), (1.951, -0.08621, -0.005), (1.951, -0.08621, 0.005), (1.951, 0.08621, -0.005), (1.951, 0.08621, 0.005), (1.968, -0.08621, -0.005), (1.968, -0.08621, 0.005), (1.968, 0.08621, -0.005), (1.968, 0.08621, 0.005), (2.085, -0.05897, -0.005), (2.085, -0.05897, 0.005), (2.085, 0.05897, -0.005), (2.085, 0.05897, 0.005)], [], [(0, 1, 3, 2), (2, 3, 7, 6), (7, 5, 9, 11), (4, 5, 1, 0), (2, 6, 4, 0), (7, 3, 1, 5), (10, 11, 9, 8), (6, 7, 11, 10), (5, 4, 8, 9), (4, 6, 10, 8), (12, 13, 15, 14), (14, 15, 19, 18), (19, 17, 21, 23), (16, 17, 13, 12), (14, 18, 16, 12), (19, 15, 13, 17), (22, 23, 21, 20), (18, 19, 23, 22), (17, 16, 20, 21), (16, 18, 22, 20)])
_uv = me_cube_001.uv_layers.new(name='UVMap')
_uv.uv.foreach_set('vector', [0.375, 0.0, 0.625, 0.0, 0.625, 0.25, 0.375, 0.25, 0.375, 0.25, 0.625, 0.25, 0.625, 0.5, 0.375, 0.5, 0.625, 0.5, 0.625, 0.75, 0.625, 0.75, 0.625, 0.5, 0.375, 0.75, 0.625, 0.75, 0.625, 1.0, 0.375, 1.0, 0.125, 0.5, 0.375, 0.5, 0.375, 0.75, 0.125, 0.75, 0.625, 0.5, 0.875, 0.5, 0.875, 0.75, 0.625, 0.75, 0.375, 0.5, 0.625, 0.5, 0.625, 0.75, 0.375, 0.75, 0.375, 0.5, 0.625, 0.5, 0.625, 0.5, 0.375, 0.5, 0.625, 0.75, 0.375, 0.75, 0.375, 0.75, 0.625, 0.75, 0.375, 0.75, 0.375, 0.5, 0.375, 0.5, 0.375, 0.75, 0.375, 0.0, 0.625, 0.0, 0.625, 0.25, 0.375, 0.25, 0.375, 0.25, 0.625, 0.25, 0.625, 0.5, 0.375, 0.5, 0.625, 0.5, 0.625, 0.75, 0.625, 0.75, 0.625, 0.5, 0.375, 0.75, 0.625, 0.75, 0.625, 1.0, 0.375, 1.0, 0.125, 0.5, 0.375, 0.5, 0.375, 0.75, 0.125, 0.75, 0.625, 0.5, 0.875, 0.5, 0.875, 0.75, 0.625, 0.75, 0.375, 0.5, 0.625, 0.5, 0.625, 0.75, 0.375, 0.75, 0.375, 0.5, 0.625, 0.5, 0.625, 0.5, 0.375, 0.5, 0.625, 0.75, 0.375, 0.75, 0.375, 0.75, 0.625, 0.75, 0.375, 0.75, 0.375, 0.5, 0.375, 0.5, 0.375, 0.75])
me_cube_001.materials.append(mat_nose)
me_cube_001.use_remesh_fix_poles = True
me_cube_001.use_remesh_preserve_attributes = False
me_cube_001.use_mirror_vertex_groups = False
me_cube_001.update()

# ---- objects
ob_light = bpy.data.objects.new('Light', light_light)
ob_camera = bpy.data.objects.new('Camera', cam_camera)
ob_empty = bpy.data.objects.new('Empty', None)
ob_cylinder = bpy.data.objects.new('Cylinder', me_cylinder)
ob_cube = bpy.data.objects.new('Cube', me_cube_001)
ob_cube_001 = bpy.data.objects.new('Cube.001', me_cube_001)
ob_lighting = bpy.data.objects.new('Lighting', None)

# ---- transforms, parenting, visibility, modifiers, constraints
ob_light.location = (4.076, 1.005, 5.904)
ob_light.rotation_euler = (0.6503, 0.05522, 1.866)
ob_light.lock_rotations_4d = False
ob_light.empty_display_type = 'ARROWS'
ob_light.color = (0.0, 0.0, 0.0, 0.0)
ob_light.lineart.crease_threshold = 0.0
ob_camera.location = (-0.0025, 0.0, 10.0)
ob_camera.lock_rotations_4d = False
ob_camera.empty_display_type = 'ARROWS'
ob_camera.color = (0.0, 0.0, 0.0, 0.0)
ob_camera.display_type = 'WIRE'
ob_camera.lineart.crease_threshold = 0.0
ob_empty.location = (-3.818, -0.2606, 0.0)
ob_empty.rotation_euler = (0.0, -0.0, -0.1666)
ob_empty.scale = (2.491, 2.491, 2.491)
ob_empty.empty_display_type = 'IMAGE'
ob_empty.empty_display_size = 5.0
ob_empty.use_empty_image_alpha = True
ob_empty.color = (1.0, 1.0, 1.0, 0.5)
ob_empty.lineart.crease_threshold = 0.0
ob_cylinder.location = (0.0, 0.0, 0.0)
ob_cylinder.rotation_euler = (0.0, 1.571, 0.0)
ob_cylinder.lineart.crease_threshold = 0.0
_m = ob_cylinder.modifiers.new('Auto Smooth', 'NODES')
_m.node_group = ng_auto_smooth
_gi = [s.identifier for s in ng_auto_smooth.interface.items_tree if s.item_type == 'SOCKET' and s.in_out == 'INPUT']
_m[_gi[1]] = 0.5236  # Angle
ob_cube.location = (-1.076, 0.0, 0.0)
ob_cube.lineart.crease_threshold = 0.0
ob_cube_001.location = (-1.076, 0.0, 0.0)
ob_cube_001.rotation_euler = (1.571, -0.0, 0.0)
ob_cube_001.lineart.crease_threshold = 0.0
ob_lighting.location = (0.0, 0.0, 0.0)

# ---- collection membership
col_collection.objects.link(ob_light)
col_collection.objects.link(ob_camera)
col_collection.objects.link(ob_empty)
col_collection.objects.link(ob_cylinder)
col_collection.objects.link(ob_cube)
col_collection.objects.link(ob_cube_001)
col_collection.objects.link(ob_lighting)

# ---- scene / render settings (as saved in the file)
scene.camera = ob_camera
scene.frame_start = 1; scene.frame_end = 250; scene.frame_set(1)
scene.render.engine = 'CYCLES'
scene.render.resolution_x = 128
scene.render.resolution_y = 14
scene.render.film_transparent = True
scene.cycles.samples = 128
scene.cycles.sampling_pattern = 'TABULATED_SOBOL'
scene.cycles.use_adaptive_sampling = False
scene.cycles.use_light_tree = False
scene.view_settings.view_transform = 'Filmic'
bpy.context.view_layer.update()
